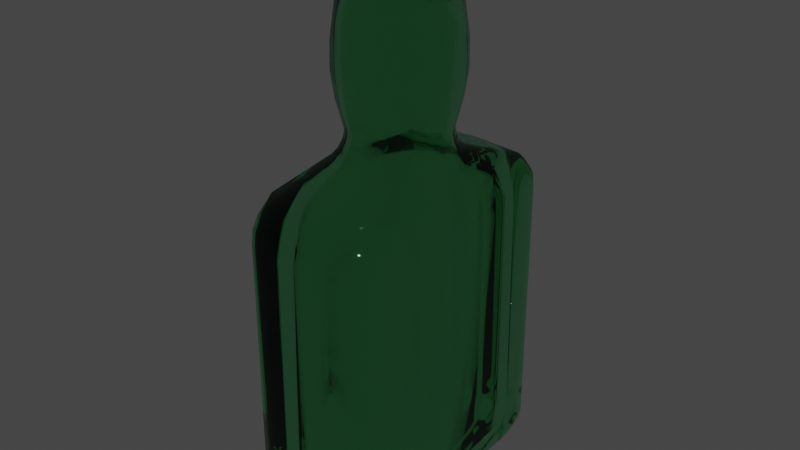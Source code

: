 # Source: minibottle.blend  (saved by Blender 3.6.11; exported with 4.5.12 LTS)
import bpy
from mathutils import Matrix  # noqa: F401  (used for matrix-valued properties, if any)

bpy.ops.wm.read_factory_settings(use_empty=True)
scene = bpy.context.scene
scene.name = 'Scene'

# ---- collections
col_collection = bpy.data.collections.new('Collection'); scene.collection.children.link(col_collection)

# ---- materials (node trees are filled in below, after node groups)
mat_material_006 = bpy.data.materials.new('Material.006')
mat_material_006.alpha_threshold = 0.0
mat_material_006.roughness = 0.5
mat_material_006.line_color = (0.0, 0.0, 0.0, 1.0)

# ---- material node trees
mat_material_006.use_nodes = True; mat_material_006.node_tree.nodes.clear()
_N = mat_material_006.node_tree.nodes; _L = mat_material_006.node_tree.links
n0 = _N.new('ShaderNodeOutputMaterial'); n0.name = 'Material Output'; n0.location = (-225, 315)
n1 = _N.new('ShaderNodeBsdfGlass'); n1.name = 'Glass BSDF'; n1.location = (-475, 291)
n1.distribution = 'BECKMANN'
n1.inputs[0].default_value = (0.5936, 0.9044, 0.6994, 1.0)
n1.inputs[2].default_value = 1.45
_L.new(n1.outputs[0], n0.inputs[0])
n0.is_active_output = True

# ---- world
world_world = bpy.data.worlds.new('World'); scene.world = world_world
world_world.use_nodes = True; world_world.node_tree.nodes.clear()
_N = world_world.node_tree.nodes; _L = world_world.node_tree.links
n0 = _N.new('ShaderNodeOutputWorld'); n0.name = 'World Output'; n0.location = (300, 300)
n1 = _N.new('ShaderNodeBackground'); n1.name = 'Background'; n1.location = (10, 300)
n1.inputs[0].default_value = (0.05088, 0.05088, 0.05088, 1.0)
_L.new(n1.outputs[0], n0.inputs[0])
n0.is_active_output = True
world_world.color = (0.05088, 0.05088, 0.05088)
world_world.use_sun_shadow = False
world_world.sun_shadow_jitter_overblur = 0.0

# ---- meshes
me_cube_006 = bpy.data.meshes.new('Cube.006')
me_cube_006.from_pydata([(-0.2154, -0.4199, 5.47), (-3.256e-11, 0.465, 5.47), (0.4665, 3.786e-07, 5.47), (-0.4665, 3.786e-07, 5.47), (-3.257e-11, -0.465, 5.47), (-0.3502, 0.3413, 5.47), (0.3502, 0.3413, 5.47), (0.3502, -0.3413, 5.47), (-0.3502, -0.3413, 5.47), (-0.4251, 0.2071, 5.47), (0.4251, -0.2071, 5.47), (0.2154, 0.4199, 5.47), (0.2154, -0.4199, 5.47), (-0.4251, -0.2071, 5.47), (0.4251, 0.2071, 5.47), (-0.2154, 0.4199, 5.47), (-0.5813, 0.5602, 0.0), (-0.5813, -3.582e-06, 0.0), (-0.5813, -0.5602, 0.0), (0.2907, 1.12, 0.0), (-2.204e-09, 1.12, 0.0), (-0.2907, 1.12, 0.0), (0.5813, -0.5602, 0.0), (0.5813, -3.582e-06, 0.0), (0.5813, 0.5602, 0.0), (-0.2907, -1.12, 0.0), (-2.204e-09, -1.12, 0.0), (0.2907, -1.12, 0.0), (-0.2907, 0.5602, 0.0), (-0.2907, -3.582e-06, 0.0), (-0.2907, -0.5602, 0.0), (-2.204e-09, 0.5602, 0.0), (-2.204e-09, -3.582e-06, 0.0), (-2.204e-09, -0.5602, 0.0), (0.2907, 0.5602, 0.0), (0.2907, -3.582e-06, 0.0), (0.2907, -0.5602, 0.0), (-0.3755, -1.12, 0.0), (-0.5813, -0.8428, 0.0), (-0.4784, -1.083, 0.0), (-0.5537, -0.9816, 0.0), (-0.6999, -1.015, 2.865), (-0.4521, -1.349, 2.865), (-0.5751, -1.032, 3.268), (-0.6631, -1.179, 2.865), (-0.6815, -1.02, 3.009), (-0.6515, -1.177, 3.001), (-0.4893, -1.303, 3.008), (-0.5737, -1.299, 2.865), (-0.5912, -1.265, 3.0), (-0.6357, -1.027, 3.157), (-0.5341, -1.187, 3.156), (-0.6111, -1.18, 3.093), (-0.5813, 0.8428, 0.0), (-0.3755, 1.12, 0.0), (-0.5537, 0.9816, 0.0), (-0.4784, 1.083, 0.0), (-0.5751, 1.032, 3.268), (-0.4521, 1.349, 2.865), (-0.6999, 1.015, 2.865), (-0.5341, 1.187, 3.156), (-0.6357, 1.027, 3.157), (-0.6111, 1.179, 3.093), (-0.5737, 1.299, 2.865), (-0.4893, 1.303, 3.008), (-0.5912, 1.265, 3.0), (-0.6815, 1.02, 3.009), (-0.6631, 1.179, 2.865), (-0.6515, 1.177, 3.001), (0.5813, -0.8428, 0.0), (0.3755, -1.12, 0.0), (0.5537, -0.9816, 0.0), (0.4784, -1.083, 0.0), (0.5751, -1.032, 3.268), (0.4521, -1.349, 2.865), (0.6999, -1.015, 2.865), (0.5341, -1.187, 3.156), (0.6357, -1.027, 3.157), (0.6111, -1.18, 3.093), (0.5737, -1.299, 2.865), (0.4893, -1.303, 3.008), (0.5912, -1.265, 3.0), (0.6815, -1.02, 3.009), (0.6631, -1.179, 2.865), (0.6515, -1.177, 3.001), (0.3755, 1.12, 0.0), (0.5813, 0.8428, 0.0), (0.4784, 1.083, 0.0), (0.5537, 0.9816, 0.0), (0.5751, 1.032, 3.268), (0.6999, 1.015, 2.865), (0.4521, 1.349, 2.865), (0.6357, 1.027, 3.157), (0.5341, 1.187, 3.156), (0.6111, 1.179, 3.093), (0.6631, 1.179, 2.865), (0.6815, 1.02, 3.009), (0.6515, 1.177, 3.001), (0.4893, 1.303, 3.008), (0.5737, 1.299, 2.865), (0.5912, 1.265, 3.0), (-0.5908, -0.5176, 3.286), (-0.6999, -0.6745, 2.865), (-0.6453, -0.5961, 3.166), (-0.6853, -0.6535, 3.012), (-0.6025, -2.449e-06, 3.295), (-0.6999, -2.662e-06, 2.865), (-0.6512, -2.556e-06, 3.171), (-0.6869, -2.634e-06, 3.013), (-0.6999, 0.6745, 2.865), (-0.5908, 0.5176, 3.286), (-0.6853, 0.6535, 3.012), (-0.6453, 0.5961, 3.166), (-0.2983, 1.049, 3.28), (-0.3499, 1.349, 2.865), (-0.3241, 1.199, 3.163), (-0.343, 1.309, 3.011), (-1.307e-11, 1.059, 3.288), (0.0, 1.349, 2.865), (-6.537e-12, 1.204, 3.167), (-1.748e-12, 1.31, 3.012), (0.3499, 1.349, 2.865), (0.2983, 1.049, 3.28), (0.343, 1.309, 3.011), (0.3241, 1.199, 3.163), (0.5908, 0.5176, 3.286), (0.6999, 0.6745, 2.865), (0.6453, 0.5961, 3.166), (0.6853, 0.6535, 3.012), (0.6025, -2.449e-06, 3.295), (0.6999, -2.662e-06, 2.865), (0.6512, -2.556e-06, 3.171), (0.6869, -2.634e-06, 3.013), (0.6999, -0.6745, 2.865), (0.5908, -0.5176, 3.286), (0.6853, -0.6535, 3.012), (0.6453, -0.5961, 3.166), (0.2983, -1.049, 3.28), (0.3499, -1.349, 2.865), (0.3241, -1.199, 3.163), (0.343, -1.309, 3.011), (-1.307e-11, -1.059, 3.288), (0.0, -1.349, 2.865), (-6.537e-12, -1.204, 3.167), (-1.748e-12, -1.31, 3.012), (-0.3499, -1.349, 2.865), (-0.2983, -1.049, 3.28), (-0.343, -1.309, 3.011), (-0.3241, -1.199, 3.163), (-0.3502, -0.3413, 3.695), (-0.4129, -0.4594, 3.471), (-0.3586, -0.3571, 3.611), (-0.3815, -0.4004, 3.529), (0.3502, -0.3413, 3.695), (0.4129, -0.4594, 3.471), (0.3586, -0.3571, 3.611), (0.3815, -0.4004, 3.529), (0.3502, 0.3413, 3.695), (0.4129, 0.4594, 3.471), (0.3586, 0.3571, 3.611), (0.3815, 0.4004, 3.529), (-0.3502, 0.3413, 3.695), (-0.4129, 0.4594, 3.471), (-0.3586, 0.3571, 3.611), (-0.3815, 0.4004, 3.529), (-3.257e-11, -0.465, 3.695), (-2.504e-11, -0.5888, 3.448), (0.0, -0.4816, 3.608), (0.0, -0.5269, 3.518), (-0.4665, 3.786e-07, 3.695), (-0.5284, 2.782e-07, 3.433), (-0.4747, 3.651e-07, 3.606), (-0.4974, 3.283e-07, 3.511), (0.4665, 3.786e-07, 3.695), (0.5284, 2.782e-07, 3.433), (0.4747, 3.651e-07, 3.606), (0.4974, 3.283e-07, 3.511), (-3.256e-11, 0.465, 3.695), (-2.502e-11, 0.5888, 3.448), (0.0, 0.4816, 3.608), (0.0, 0.5269, 3.518), (-0.2442, -0.5441, 3.455), (-0.2154, -0.4199, 3.695), (-0.2298, -0.482, 3.522), (-0.2193, -0.4365, 3.609), (-0.4906, 0.277, 3.445), (-0.4251, 0.2071, 3.695), (-0.4578, 0.2421, 3.516), (-0.4338, 0.2165, 3.608), (0.4906, -0.277, 3.445), (0.4251, -0.2071, 3.695), (0.4578, -0.2421, 3.516), (0.4338, -0.2165, 3.608), (0.2442, 0.5441, 3.455), (0.2154, 0.4199, 3.695), (0.2298, 0.482, 3.522), (0.2193, 0.4365, 3.609), (0.2442, -0.5441, 3.455), (0.2154, -0.4199, 3.695), (0.2298, -0.482, 3.522), (0.2193, -0.4365, 3.609), (-0.4906, -0.277, 3.445), (-0.4251, -0.2071, 3.695), (-0.4578, -0.2421, 3.516), (-0.4338, -0.2165, 3.608), (0.4906, 0.277, 3.445), (0.4251, 0.2071, 3.695), (0.4578, 0.2421, 3.516), (0.4338, 0.2165, 3.608), (-0.2442, 0.5441, 3.455), (-0.2154, 0.4199, 3.695), (-0.2298, 0.482, 3.522), (-0.2193, 0.4365, 3.609), (-0.4088, -1.22, 0.07675), (-0.4521, -1.349, 0.3123), (-0.4304, -1.284, 0.1448), (-0.4463, -1.332, 0.231), (-0.5205, -1.179, 0.07623), (-0.5757, -1.303, 0.3123), (-0.5481, -1.241, 0.1445), (-0.5683, -1.287, 0.231), (-0.6018, -1.067, 0.0753), (-0.6662, -1.181, 0.3123), (-0.6341, -1.124, 0.1441), (-0.6576, -1.166, 0.2308), (-0.6311, -0.9149, 0.07402), (-0.6999, -1.015, 0.3123), (-0.6655, -0.9648, 0.1434), (-0.6907, -1.001, 0.2307), (-0.4521, 1.349, 0.3123), (-0.4088, 1.22, 0.07675), (-0.4463, 1.332, 0.231), (-0.4304, 1.284, 0.1448), (-0.5757, 1.303, 0.3123), (-0.5205, 1.178, 0.07623), (-0.5683, 1.287, 0.231), (-0.5481, 1.241, 0.1445), (-0.6662, 1.181, 0.3123), (-0.6018, 1.067, 0.0753), (-0.6576, 1.166, 0.2308), (-0.6341, 1.124, 0.1441), (-0.6311, 0.9149, 0.07402), (-0.6999, 1.015, 0.3123), (-0.6655, 0.9648, 0.1434), (-0.6907, 1.001, 0.2307), (0.6999, 1.015, 0.3123), (0.6311, 0.9149, 0.07402), (0.6907, 1.001, 0.2307), (0.6655, 0.9648, 0.1434), (0.6662, 1.181, 0.3123), (0.6018, 1.067, 0.0753), (0.6576, 1.166, 0.2308), (0.6341, 1.124, 0.1441), (0.5757, 1.303, 0.3123), (0.5205, 1.178, 0.07623), (0.5683, 1.287, 0.231), (0.5481, 1.241, 0.1445), (0.4088, 1.22, 0.07675), (0.4521, 1.349, 0.3123), (0.4304, 1.284, 0.1448), (0.4463, 1.332, 0.231), (0.4521, -1.349, 0.3123), (0.4088, -1.22, 0.07675), (0.4463, -1.332, 0.231), (0.4304, -1.284, 0.1448), (0.5757, -1.303, 0.3123), (0.5205, -1.179, 0.07623), (0.5683, -1.287, 0.231), (0.5481, -1.241, 0.1445), (0.6662, -1.181, 0.3123), (0.6018, -1.067, 0.0753), (0.6576, -1.166, 0.2308), (0.6341, -1.124, 0.1441), (0.6311, -0.9149, 0.07402), (0.6999, -1.015, 0.3123), (0.6655, -0.9648, 0.1434), (0.6907, -1.001, 0.2307), (-0.6999, -0.6745, 0.3123), (-0.6303, -0.6074, 0.07292), (-0.6906, -0.6655, 0.2305), (-0.6651, -0.641, 0.1429), (-0.3499, -1.349, 0.3123), (-0.3165, -1.22, 0.07693), (-0.3455, -1.332, 0.2311), (-0.3332, -1.285, 0.1449), (-0.3165, 1.22, 0.07693), (-0.3499, 1.349, 0.3123), (-0.3332, 1.285, 0.1449), (-0.3455, 1.332, 0.2311), (-0.6999, 0.6745, 0.3123), (-0.6303, 0.6074, 0.07292), (-0.6906, 0.6655, 0.2305), (-0.6651, 0.641, 0.1429), (0.3165, -1.22, 0.07693), (0.3499, -1.349, 0.3123), (0.3332, -1.285, 0.1449), (0.3455, -1.332, 0.2311), (0.6999, -0.6745, 0.3123), (0.6303, -0.6074, 0.07292), (0.6906, -0.6655, 0.2305), (0.6651, -0.641, 0.1429), (0.6999, 0.6745, 0.3123), (0.6303, 0.6074, 0.07292), (0.6906, 0.6655, 0.2305), (0.6651, 0.641, 0.1429), (0.3499, 1.349, 0.3123), (0.3165, 1.22, 0.07693), (0.3455, 1.332, 0.2311), (0.3332, 1.285, 0.1449), (-0.6301, -3.204e-06, 0.07256), (-0.6999, -2.662e-06, 0.3123), (-0.665, -2.933e-06, 0.1427), (-0.6905, -2.735e-06, 0.2305), (0.0, 1.349, 0.3123), (-1.243e-09, 1.22, 0.07698), (-1.665e-10, 1.332, 0.2311), (-6.213e-10, 1.285, 0.1449), (0.6301, -3.204e-06, 0.07256), (0.6999, -2.662e-06, 0.3123), (0.665, -2.933e-06, 0.1427), (0.6905, -2.735e-06, 0.2305), (0.0, -1.349, 0.3123), (-1.243e-09, -1.22, 0.07698), (-1.665e-10, -1.332, 0.2311), (-6.213e-10, -1.285, 0.1449), (-0.2728, -0.2638, 5.47), (-0.205, -0.3033, 5.47), (-1.505e-09, -0.3463, 5.47), (0.205, -0.3033, 5.47), (0.2728, -0.2638, 5.47), (0.3101, -0.197, 5.47), (0.3495, 6.47e-07, 5.47), (0.3101, 0.197, 5.47), (0.2728, 0.2638, 5.47), (0.205, 0.3033, 5.47), (-1.505e-09, 0.3463, 5.47), (-0.205, 0.3033, 5.47), (-0.2728, 0.2638, 5.47), (-0.3101, 0.197, 5.47), (-0.3495, 6.47e-07, 5.47), (-0.3101, -0.197, 5.47), (-0.205, -0.3033, 3.673), (-0.2728, -0.2638, 3.673), (-0.3101, -0.197, 3.673), (-2.196e-07, -0.3463, 3.673), (0.205, -0.3033, 3.673), (0.2728, -0.2638, 3.673), (0.3101, -0.197, 3.673), (0.3495, 6.47e-07, 3.673), (0.3101, 0.197, 3.673), (0.2728, 0.2638, 3.673), (0.205, 0.3033, 3.673), (-2.196e-07, 0.3463, 3.673), (-0.205, 0.3033, 3.673), (-0.2728, 0.2638, 3.673), (-0.3101, 0.197, 3.673), (-0.3495, 6.47e-07, 3.673), (-0.2218, -0.3281, 3.537), (-0.2952, -0.2854, 3.537), (-0.3355, -0.2132, 3.537), (-2.411e-07, -0.3747, 3.537), (0.2218, -0.3281, 3.537), (0.2952, -0.2854, 3.537), (0.3355, -0.2132, 3.537), (0.3781, 7.561e-07, 3.537), (0.3355, 0.2132, 3.537), (0.2952, 0.2854, 3.537), (0.2218, 0.3282, 3.537), (-2.411e-07, 0.3747, 3.537), (-0.2218, 0.3282, 3.537), (-0.2952, 0.2854, 3.537), (-0.3355, 0.2132, 3.537), (-0.3781, 7.561e-07, 3.537), (-0.2697, -0.5035, 3.311), (-0.3589, -0.4379, 3.311), (-0.4079, -0.3271, 3.311), (-2.407e-07, -0.5748, 3.311), (0.2697, -0.5035, 3.311), (0.3589, -0.4379, 3.311), (0.4079, -0.3271, 3.311), (0.4597, -1.983e-06, 3.311), (0.4079, 0.3271, 3.311), (0.3589, 0.4379, 3.311), (0.2697, 0.5035, 3.311), (-2.407e-07, 0.5749, 3.311), (-0.2697, 0.5035, 3.311), (-0.3589, 0.4379, 3.311), (-0.4079, 0.3271, 3.311), (-0.4597, -1.983e-06, 3.311), (-0.3206, -0.9193, 3.139), (-0.4266, -0.7996, 3.139), (-0.4849, -0.5972, 3.139), (-2.791e-07, -1.05, 3.139), (0.3206, -0.9193, 3.139), (0.4266, -0.7996, 3.139), (0.4849, -0.5972, 3.139), (0.5464, -8.574e-06, 3.139), (0.4849, 0.5972, 3.139), (0.4266, 0.7996, 3.139), (0.3206, 0.9193, 3.139), (-2.791e-07, 1.05, 3.139), (-0.3206, 0.9193, 3.139), (-0.4266, 0.7996, 3.139), (-0.4849, 0.5972, 3.139), (-0.5464, -8.574e-06, 3.139), (-0.3504, -1.023, 2.9), (-0.4663, -0.8896, 2.9), (-0.53, -0.6644, 2.9), (-2.97e-07, -1.168, 2.9), (0.3504, -1.023, 2.9), (0.4663, -0.8896, 2.9), (0.53, -0.6644, 2.9), (0.5973, -9.611e-06, 2.9), (0.53, 0.6644, 2.9), (0.4663, 0.8896, 2.9), (0.3504, 1.023, 2.9), (-2.97e-07, 1.168, 2.9), (-0.3504, 1.023, 2.9), (-0.4663, 0.8896, 2.9), (-0.53, 0.6644, 2.9), (-0.5973, -9.611e-06, 2.9), (-0.3392, -1.064, 0.3317), (-0.2209, -0.7516, 0.09078), (-0.3234, -1.023, 0.2112), (-0.28, -0.9081, 0.1231), (-0.2482, -0.7179, 0.09078), (-0.4513, -0.9258, 0.3317), (-0.3498, -0.8218, 0.1231), (-0.4241, -0.898, 0.2112), (-0.278, -0.6044, 0.09079), (-0.513, -0.6915, 0.3317), (-0.3955, -0.6479, 0.1231), (-0.4815, -0.6798, 0.2112), (-5.896e-07, -1.215, 0.3317), (-6.184e-07, -0.8499, 0.09078), (-6.068e-07, -1.166, 0.2112), (-6.175e-07, -1.033, 0.1231), (0.3392, -1.064, 0.3317), (0.2209, -0.7516, 0.09078), (0.3233, -1.023, 0.2112), (0.28, -0.9081, 0.1231), (0.4513, -0.9258, 0.3317), (0.2482, -0.7179, 0.09078), (0.4241, -0.898, 0.2112), (0.3498, -0.8218, 0.1231), (0.513, -0.6915, 0.3317), (0.278, -0.6044, 0.09079), (0.4815, -0.6798, 0.2112), (0.3955, -0.6479, 0.1231), (0.5781, -9.561e-06, 0.3317), (0.335, -7.508e-06, 0.09078), (0.5456, -9.286e-06, 0.2112), (0.4566, -8.534e-06, 0.1231), (0.513, 0.6915, 0.3317), (0.278, 0.6044, 0.09079), (0.4815, 0.6798, 0.2112), (0.3955, 0.6479, 0.1231), (0.4513, 0.9258, 0.3317), (0.2482, 0.7179, 0.09078), (0.4241, 0.898, 0.2112), (0.3498, 0.8218, 0.1231), (0.3392, 1.064, 0.3317), (0.2209, 0.7516, 0.09078), (0.3234, 1.023, 0.2112), (0.28, 0.9081, 0.1231), (-5.896e-07, 1.215, 0.3317), (-6.258e-07, 0.8499, 0.09078), (-6.077e-07, 1.166, 0.2112), (-6.212e-07, 1.033, 0.1231), (-0.3392, 1.064, 0.3317), (-0.2209, 0.7516, 0.09078), (-0.3234, 1.023, 0.2112), (-0.28, 0.9081, 0.1231), (-0.4513, 0.9258, 0.3317), (-0.2482, 0.7179, 0.09078), (-0.4241, 0.898, 0.2112), (-0.3498, 0.8218, 0.1231), (-0.513, 0.6915, 0.3317), (-0.2781, 0.6044, 0.09079), (-0.4815, 0.6798, 0.2112), (-0.3955, 0.6479, 0.1231), (-0.5781, -9.561e-06, 0.3317), (-0.335, -7.503e-06, 0.09078), (-0.5456, -9.285e-06, 0.2112), (-0.4566, -8.531e-06, 0.1231), (-0.2593, -0.5054, 5.443), (-0.2593, -0.5054, 5.315), (0.5116, -0.2493, 5.443), (0.5116, -0.2493, 5.315), (0.2593, 0.5054, 5.443), (0.2593, 0.5054, 5.315), (-0.5117, 0.2493, 5.443), (-0.5117, 0.2493, 5.315), (-0.4215, -0.4108, 5.315), (-0.4215, -0.4108, 5.443), (-0.5116, -0.2493, 5.443), (-0.5116, -0.2493, 5.315), (0.4215, -0.4108, 5.443), (0.4215, -0.4108, 5.315), (0.2593, -0.5054, 5.315), (0.2593, -0.5054, 5.443), (0.4215, 0.4108, 5.315), (0.4215, 0.4108, 5.443), (0.5117, 0.2493, 5.443), (0.5117, 0.2493, 5.315), (-0.4215, 0.4108, 5.315), (-0.4215, 0.4108, 5.443), (-0.2593, 0.5054, 5.443), (-0.2593, 0.5054, 5.315), (1.749e-11, -0.5597, 5.443), (1.749e-11, -0.5597, 5.315), (-0.5615, -5.397e-07, 5.315), (-0.5615, -5.397e-07, 5.443), (0.5615, -5.397e-07, 5.315), (0.5615, -5.397e-07, 5.443), (1.75e-11, 0.5597, 5.443), (1.75e-11, 0.5597, 5.315), (-0.3502, -0.3413, 5.249), (-0.3666, -0.3573, 5.282), (-0.355, -0.346, 5.268), (-0.2255, -0.4396, 5.282), (-0.2154, -0.4199, 5.249), (-0.2184, -0.4256, 5.268), (-0.445, -0.2169, 5.282), (-0.4251, -0.2071, 5.249), (-0.4309, -0.21, 5.268), (0.3666, -0.3573, 5.282), (0.3502, -0.3413, 5.249), (0.355, -0.346, 5.268), (0.445, -0.2169, 5.282), (0.4251, -0.2071, 5.249), (0.4309, -0.21, 5.268), (0.2154, -0.4199, 5.249), (0.2255, -0.4396, 5.282), (0.2184, -0.4256, 5.268), (0.3502, 0.3413, 5.249), (0.3666, 0.3573, 5.282), (0.355, 0.346, 5.268), (0.2255, 0.4396, 5.282), (0.2154, 0.4199, 5.249), (0.2184, 0.4256, 5.268), (0.445, 0.2169, 5.282), (0.4251, 0.2071, 5.249), (0.4309, 0.21, 5.268), (-0.3502, 0.3413, 5.249), (-0.3666, 0.3573, 5.282), (-0.355, 0.346, 5.268), (-0.445, 0.2169, 5.282), (-0.4251, 0.2071, 5.249), (-0.4309, 0.21, 5.268), (-0.2255, 0.4396, 5.282), (-0.2154, 0.4199, 5.249), (-0.2184, 0.4256, 5.268), (-2.102e-11, -0.4869, 5.282), (-3.257e-11, -0.465, 5.249), (-2.91e-11, -0.4714, 5.268), (-0.4665, 3.786e-07, 5.249), (-0.4884, 1.668e-07, 5.282), (-0.4729, 3.165e-07, 5.268), (0.4665, 3.786e-07, 5.249), (0.4884, 1.668e-07, 5.282), (0.4729, 3.166e-07, 5.268), (-2.1e-11, 0.4869, 5.282), (-3.256e-11, 0.465, 5.249), (-2.91e-11, 0.4714, 5.268), (0.3213, 0.3107, 4.095), (0.3327, 0.3218, 4.643), (0.3376, 0.3265, 4.369), (0.3782, 0.2403, 4.643), (0.3652, 0.232, 4.095), (0.3838, 0.2438, 4.369), (-0.3213, -0.3107, 4.095), (-0.3327, -0.3217, 4.643), (-0.3376, -0.3265, 4.369), (-0.3782, -0.2403, 4.643), (-0.3652, -0.232, 4.095), (-0.3838, -0.2438, 4.369), (0.2415, 0.3572, 4.095), (0.2501, 0.3699, 4.643), (0.2538, 0.3754, 4.369), (-1.629e-07, -0.4078, 4.095), (-9.501e-08, -0.4224, 4.643), (-1.277e-07, -0.4286, 4.369), (-0.2501, -0.3699, 4.643), (-0.2415, -0.3572, 4.095), (-0.2538, -0.3754, 4.369), (-1.629e-07, 0.4078, 4.095), (-9.501e-08, 0.4224, 4.643), (-1.277e-07, 0.4286, 4.369), (0.2415, -0.3572, 4.095), (0.2501, -0.3699, 4.643), (0.2538, -0.3754, 4.369), (-0.2415, 0.3572, 4.095), (-0.2501, 0.3699, 4.643), (-0.2538, 0.3754, 4.369), (0.3213, -0.3107, 4.095), (0.3327, -0.3217, 4.643), (0.3376, -0.3265, 4.369), (-0.3213, 0.3107, 4.095), (-0.3327, 0.3218, 4.643), (-0.3376, 0.3265, 4.369), (0.3652, -0.232, 4.095), (0.3782, -0.2403, 4.643), (0.3838, -0.2438, 4.369), (-0.3652, 0.232, 4.095), (-0.3782, 0.2403, 4.643), (-0.3838, 0.2438, 4.369), (0.4115, 8.422e-08, 4.095), (0.4262, -4.881e-08, 4.643), (0.4325, -1.057e-07, 4.369), (-0.4115, 8.422e-08, 4.095), (-0.4262, -4.881e-08, 4.643), (-0.4325, -1.057e-07, 4.369), (-0.4249, -0.4141, 4.513), (-0.4022, -0.392, 3.971), (-0.4298, -0.4189, 4.241), (-0.2474, -0.4823, 3.971), (-0.2613, -0.5094, 4.513), (-0.2643, -0.5153, 4.241), (-0.5158, -0.2513, 4.513), (-0.4883, -0.2379, 3.971), (-0.5217, -0.2542, 4.241), (8.485e-09, -0.5341, 3.971), (1.219e-08, -0.5642, 4.513), (1.257e-08, -0.5707, 4.241), (-0.566, -3.545e-07, 4.513), (-0.5358, -1.322e-07, 3.971), (-0.5725, -4.023e-07, 4.241), (0.2613, -0.5094, 4.513), (0.2474, -0.4823, 3.971), (0.2643, -0.5153, 4.241), (0.4022, -0.392, 3.971), (0.4249, -0.4141, 4.513), (0.4298, -0.4189, 4.241), (0.5158, -0.2513, 4.513), (0.4883, -0.2379, 3.971), (0.5217, -0.2542, 4.241), (0.5358, -1.322e-07, 3.971), (0.566, -3.545e-07, 4.513), (0.5725, -4.023e-07, 4.241), (0.4022, 0.392, 3.971), (0.4249, 0.4141, 4.513), (0.4298, 0.4189, 4.241), (0.2613, 0.5094, 4.513), (0.2474, 0.4823, 3.971), (0.2643, 0.5153, 4.241), (0.5158, 0.2513, 4.513), (0.4883, 0.2379, 3.971), (0.5217, 0.2542, 4.241), (8.485e-09, 0.5341, 3.971), (1.219e-08, 0.5642, 4.513), (1.257e-08, 0.5707, 4.241), (-0.4022, 0.392, 3.971), (-0.4249, 0.4141, 4.513), (-0.4298, 0.4189, 4.241), (-0.4883, 0.2379, 3.971), (-0.5158, 0.2513, 4.513), (-0.5217, 0.2542, 4.241), (-0.2613, 0.5094, 4.513), (-0.2474, 0.4823, 3.971), (-0.2643, 0.5153, 4.241)], [], [(166, 141, 137, 197), (177, 210, 659, 649), (173, 206, 647, 637), (18, 30, 25, 37, 39, 40, 38), (22, 298, 273, 69), (89, 158, 205, 125), (178, 117, 113, 209), (198, 153, 631, 629), (58, 229, 233, 63), (153, 190, 635, 631), (189, 134, 129, 174), (73, 154, 197, 137), (170, 105, 101, 201), (181, 146, 141, 166), (89, 122, 193, 158), (193, 122, 117, 178), (57, 110, 185, 162), (174, 129, 125, 205), (43, 150, 201, 101), (185, 110, 105, 170), (57, 162, 209, 113), (643, 650, 563, 539), (165, 198, 629, 622), (623, 628, 532, 554), (30, 33, 26, 25), (33, 36, 27, 26), (16, 290, 241, 53), (16, 28, 29, 17), (17, 29, 30, 18), (21, 20, 31, 28), (28, 31, 32, 29), (29, 32, 33, 30), (20, 19, 34, 31), (31, 34, 35, 32), (32, 35, 36, 33), (19, 306, 257, 85), (34, 24, 23, 35), (35, 23, 22, 36), (36, 22, 69, 71, 72, 70, 27), (523, 518, 493, 496), (19, 85, 87, 88, 86, 24, 34), (190, 173, 637, 635), (194, 177, 649, 644), (53, 55, 56, 54, 21, 28, 16), (20, 314, 306, 19), (541, 536, 501, 504), (39, 217, 221, 40), (550, 545, 505, 508), (313, 118, 121, 305), (23, 317, 298, 22), (73, 134, 189, 154), (310, 106, 109, 289), (74, 261, 265, 79), (632, 634, 530, 527), (26, 322, 282, 25), (318, 130, 133, 297), (90, 245, 249, 95), (321, 142, 145, 281), (17, 309, 290, 16), (41, 44, 46, 45), (44, 48, 49, 46), (42, 47, 49, 48), (47, 51, 52, 49), (43, 50, 52, 51), (50, 45, 46, 52), (46, 49, 52), (57, 60, 62, 61), (60, 64, 65, 62), (58, 63, 65, 64), (63, 67, 68, 65), (59, 66, 68, 67), (66, 61, 62, 68), (62, 65, 68), (73, 76, 78, 77), (76, 80, 81, 78), (74, 79, 81, 80), (79, 83, 84, 81), (75, 82, 84, 83), (82, 77, 78, 84), (78, 81, 84), (89, 92, 94, 93), (92, 96, 97, 94), (90, 95, 97, 96), (95, 99, 100, 97), (91, 98, 100, 99), (98, 93, 94, 100), (94, 97, 100), (25, 282, 213, 37), (40, 221, 225, 38), (38, 225, 278, 18), (110, 57, 61, 112), (112, 61, 66, 111), (111, 66, 59, 109), (229, 58, 114, 286), (67, 237, 242, 59), (289, 109, 59, 242), (122, 89, 93, 124), (124, 93, 98, 123), (123, 98, 91, 121), (245, 90, 126, 301), (99, 253, 258, 91), (305, 121, 91, 258), (134, 73, 77, 136), (136, 77, 82, 135), (135, 82, 75, 133), (261, 74, 138, 294), (83, 269, 274, 75), (297, 133, 75, 274), (146, 43, 51, 148), (148, 51, 47, 147), (147, 47, 42, 145), (43, 101, 103, 50), (50, 103, 104, 45), (45, 104, 102, 41), (101, 105, 107, 103), (103, 107, 108, 104), (104, 108, 106, 102), (105, 110, 112, 107), (107, 112, 111, 108), (108, 111, 109, 106), (57, 113, 115, 60), (60, 115, 116, 64), (64, 116, 114, 58), (113, 117, 119, 115), (115, 119, 120, 116), (116, 120, 118, 114), (117, 122, 124, 119), (119, 124, 123, 120), (120, 123, 121, 118), (89, 125, 127, 92), (92, 127, 128, 96), (96, 128, 126, 90), (125, 129, 131, 127), (127, 131, 132, 128), (128, 132, 130, 126), (129, 134, 136, 131), (131, 136, 135, 132), (132, 135, 133, 130), (73, 137, 139, 76), (76, 139, 140, 80), (80, 140, 138, 74), (137, 141, 143, 139), (139, 143, 144, 140), (140, 144, 142, 138), (141, 146, 148, 143), (143, 148, 147, 144), (144, 147, 145, 142), (54, 230, 285, 21), (182, 149, 151, 184), (184, 151, 152, 183), (183, 152, 150, 181), (186, 161, 163, 188), (188, 163, 164, 187), (187, 164, 162, 185), (190, 153, 155, 192), (192, 155, 156, 191), (191, 156, 154, 189), (194, 157, 159, 196), (196, 159, 160, 195), (195, 160, 158, 193), (198, 165, 167, 200), (200, 167, 168, 199), (199, 168, 166, 197), (202, 169, 171, 204), (204, 171, 172, 203), (203, 172, 170, 201), (206, 173, 175, 208), (208, 175, 176, 207), (207, 176, 174, 205), (210, 177, 179, 212), (212, 179, 180, 211), (211, 180, 178, 209), (165, 182, 184, 167), (167, 184, 183, 168), (168, 183, 181, 166), (169, 186, 188, 171), (171, 188, 187, 172), (172, 187, 185, 170), (173, 190, 192, 175), (175, 192, 191, 176), (176, 191, 189, 174), (177, 194, 196, 179), (179, 196, 195, 180), (180, 195, 193, 178), (153, 198, 200, 155), (155, 200, 199, 156), (156, 199, 197, 154), (149, 202, 204, 151), (151, 204, 203, 152), (152, 203, 201, 150), (157, 206, 208, 159), (159, 208, 207, 160), (160, 207, 205, 158), (161, 210, 212, 163), (163, 212, 211, 164), (164, 211, 209, 162), (43, 146, 181, 150), (226, 41, 102, 277), (270, 71, 69, 273), (266, 72, 71, 270), (79, 265, 269, 83), (254, 87, 85, 257), (250, 88, 87, 254), (95, 249, 253, 99), (238, 55, 53, 241), (234, 56, 55, 238), (63, 233, 237, 67), (222, 44, 41, 226), (218, 48, 44, 222), (281, 145, 42, 214), (27, 293, 322, 26), (277, 102, 106, 310), (246, 86, 88, 250), (294, 138, 142, 321), (21, 285, 314, 20), (262, 70, 72, 266), (286, 114, 118, 313), (24, 302, 317, 23), (301, 126, 130, 318), (37, 213, 217, 39), (333, 334, 578, 566), (70, 262, 293, 27), (86, 246, 302, 24), (230, 54, 56, 234), (18, 278, 309, 17), (226, 277, 279, 228), (228, 279, 280, 227), (227, 280, 278, 225), (270, 273, 275, 272), (272, 275, 276, 271), (271, 276, 274, 269), (266, 270, 272, 268), (268, 272, 271, 267), (267, 271, 269, 265), (262, 266, 268, 264), (264, 268, 267, 263), (263, 267, 265, 261), (254, 257, 259, 256), (256, 259, 260, 255), (255, 260, 258, 253), (250, 254, 256, 252), (252, 256, 255, 251), (251, 255, 253, 249), (246, 250, 252, 248), (248, 252, 251, 247), (247, 251, 249, 245), (238, 241, 243, 240), (240, 243, 244, 239), (239, 244, 242, 237), (234, 238, 240, 236), (236, 240, 239, 235), (235, 239, 237, 233), (230, 234, 236, 232), (232, 236, 235, 231), (231, 235, 233, 229), (222, 226, 228, 224), (224, 228, 227, 223), (223, 227, 225, 221), (218, 222, 224, 220), (220, 224, 223, 219), (219, 223, 221, 217), (214, 218, 220, 216), (216, 220, 219, 215), (215, 219, 217, 213), (310, 289, 291, 312), (312, 291, 292, 311), (311, 292, 290, 309), (277, 310, 312, 279), (279, 312, 311, 280), (280, 311, 309, 278), (245, 301, 303, 247), (247, 303, 304, 248), (248, 304, 302, 246), (294, 321, 323, 296), (296, 323, 324, 295), (295, 324, 322, 293), (321, 281, 283, 323), (323, 283, 284, 324), (324, 284, 282, 322), (261, 294, 296, 263), (263, 296, 295, 264), (264, 295, 293, 262), (286, 313, 315, 288), (288, 315, 316, 287), (287, 316, 314, 285), (318, 297, 299, 320), (320, 299, 300, 319), (319, 300, 298, 317), (301, 318, 320, 303), (303, 320, 319, 304), (304, 319, 317, 302), (281, 214, 216, 283), (283, 216, 215, 284), (284, 215, 213, 282), (313, 305, 307, 315), (315, 307, 308, 316), (316, 308, 306, 314), (305, 258, 260, 307), (307, 260, 259, 308), (308, 259, 257, 306), (289, 242, 244, 291), (291, 244, 243, 292), (292, 243, 241, 290), (229, 286, 288, 231), (231, 288, 287, 232), (232, 287, 285, 230), (297, 274, 276, 299), (299, 276, 275, 300), (300, 275, 273, 298), (214, 42, 48, 218), (8, 0, 326, 325), (0, 4, 327, 326), (4, 12, 328, 327), (12, 7, 329, 328), (7, 10, 330, 329), (10, 2, 331, 330), (2, 14, 332, 331), (14, 6, 333, 332), (6, 11, 334, 333), (11, 1, 335, 334), (1, 15, 336, 335), (15, 5, 337, 336), (5, 9, 338, 337), (9, 3, 339, 338), (3, 13, 340, 339), (13, 8, 325, 340), (354, 355, 371, 370), (325, 326, 583, 572), (332, 333, 566, 568), (327, 328, 590, 581), (334, 335, 587, 578), (326, 327, 581, 583), (335, 336, 593, 587), (328, 329, 596, 590), (336, 337, 599, 593), (329, 330, 602, 596), (337, 338, 605, 599), (330, 331, 608, 602), (338, 339, 611, 605), (571, 584, 341, 342), (340, 325, 572, 574), (577, 586, 352, 351), (368, 369, 385, 384), (347, 348, 364, 363), (355, 356, 372, 371), (348, 349, 365, 364), (342, 341, 357, 358), (356, 343, 359, 372), (349, 350, 366, 365), (343, 342, 358, 359), (350, 351, 367, 366), (341, 344, 360, 357), (351, 352, 368, 367), (344, 345, 361, 360), (352, 353, 369, 368), (345, 346, 362, 361), (353, 354, 370, 369), (346, 347, 363, 362), (375, 374, 390, 391), (361, 362, 378, 377), (369, 370, 386, 385), (362, 363, 379, 378), (370, 371, 387, 386), (363, 364, 380, 379), (371, 372, 388, 387), (364, 365, 381, 380), (358, 357, 373, 374), (372, 359, 375, 388), (365, 366, 382, 381), (359, 358, 374, 375), (366, 367, 383, 382), (357, 360, 376, 373), (367, 368, 384, 383), (360, 361, 377, 376), (395, 396, 412, 411), (382, 383, 399, 398), (373, 376, 392, 389), (383, 384, 400, 399), (376, 377, 393, 392), (384, 385, 401, 400), (377, 378, 394, 393), (385, 386, 402, 401), (378, 379, 395, 394), (386, 387, 403, 402), (379, 380, 396, 395), (387, 388, 404, 403), (380, 381, 397, 396), (374, 373, 389, 390), (388, 375, 391, 404), (381, 382, 398, 397), (417, 418, 473, 469), (403, 404, 420, 419), (396, 397, 413, 412), (390, 389, 405, 406), (404, 391, 407, 420), (397, 398, 414, 413), (391, 390, 406, 407), (398, 399, 415, 414), (389, 392, 408, 405), (399, 400, 416, 415), (392, 393, 409, 408), (400, 401, 417, 416), (393, 394, 410, 409), (401, 402, 418, 417), (394, 395, 411, 410), (402, 403, 419, 418), (405, 408, 433, 421), (410, 411, 445, 441), (418, 419, 477, 473), (411, 412, 449, 445), (419, 420, 481, 477), (412, 413, 453, 449), (413, 414, 457, 453), (425, 422, 434, 438, 442, 446, 450, 454, 458, 462, 466, 470, 474, 478, 482, 429), (408, 409, 437, 433), (414, 415, 461, 457), (420, 407, 430, 481), (415, 416, 465, 461), (407, 406, 426, 430), (416, 417, 469, 465), (409, 410, 441, 437), (422, 425, 427, 424), (424, 427, 428, 423), (423, 428, 426, 421), (425, 429, 431, 427), (427, 431, 432, 428), (428, 432, 430, 426), (434, 422, 424, 436), (436, 424, 423, 435), (435, 423, 421, 433), (438, 434, 436, 440), (440, 436, 435, 439), (439, 435, 433, 437), (442, 438, 440, 444), (444, 440, 439, 443), (443, 439, 437, 441), (446, 442, 444, 448), (448, 444, 443, 447), (447, 443, 441, 445), (450, 446, 448, 452), (452, 448, 447, 451), (451, 447, 445, 449), (454, 450, 452, 456), (456, 452, 451, 455), (455, 451, 449, 453), (458, 454, 456, 460), (460, 456, 455, 459), (459, 455, 453, 457), (462, 458, 460, 464), (464, 460, 459, 463), (463, 459, 457, 461), (466, 462, 464, 468), (468, 464, 463, 467), (467, 463, 461, 465), (470, 466, 468, 472), (472, 468, 467, 471), (471, 467, 465, 469), (474, 470, 472, 476), (476, 472, 471, 475), (475, 471, 469, 473), (478, 474, 476, 480), (480, 476, 475, 479), (479, 475, 473, 477), (482, 478, 480, 484), (484, 480, 479, 483), (483, 479, 477, 481), (429, 482, 484, 431), (431, 484, 483, 432), (432, 483, 481, 430), (406, 405, 421, 426), (545, 547, 492, 505), (518, 520, 486, 493), (562, 550, 508, 516), (547, 557, 511, 492), (538, 562, 516, 490), (553, 533, 499, 510), (529, 560, 513, 488), (520, 553, 510, 486), (613, 617, 521, 517), (526, 529, 488, 498), (533, 526, 498, 499), (557, 523, 496, 511), (536, 538, 490, 501), (560, 541, 504, 513), (206, 157, 640, 647), (210, 161, 652, 659), (507, 506, 5, 15), (495, 494, 8, 13), (515, 507, 15, 1), (182, 165, 622, 616), (491, 512, 3, 9), (509, 500, 12, 4), (489, 515, 1, 11), (487, 514, 2, 10), (494, 485, 0, 8), (497, 487, 10, 7), (500, 497, 7, 12), (512, 495, 13, 3), (503, 502, 6, 14), (514, 503, 14, 2), (502, 489, 11, 6), (506, 491, 9, 5), (506, 507, 508, 505), (494, 495, 496, 493), (507, 515, 516, 508), (512, 491, 492, 511), (515, 489, 490, 516), (500, 509, 510, 499), (514, 487, 488, 513), (509, 485, 486, 510), (485, 494, 493, 486), (487, 497, 498, 488), (497, 500, 499, 498), (495, 512, 511, 496), (502, 503, 504, 501), (503, 514, 513, 504), (489, 502, 501, 490), (491, 506, 505, 492), (485, 509, 4, 0), (545, 550, 552, 546), (546, 552, 551, 544), (518, 523, 525, 519), (519, 525, 524, 517), (550, 562, 564, 552), (552, 564, 563, 551), (557, 547, 549, 558), (558, 549, 548, 556), (562, 538, 540, 564), (564, 540, 539, 563), (533, 553, 555, 534), (534, 555, 554, 532), (560, 529, 531, 561), (561, 531, 530, 559), (553, 520, 522, 555), (555, 522, 521, 554), (520, 518, 519, 522), (522, 519, 517, 521), (529, 526, 528, 531), (531, 528, 527, 530), (526, 533, 534, 528), (528, 534, 532, 527), (523, 557, 558, 525), (525, 558, 556, 524), (536, 541, 543, 537), (537, 543, 542, 535), (541, 560, 561, 543), (543, 561, 559, 542), (538, 536, 537, 540), (540, 537, 535, 539), (547, 545, 546, 549), (549, 546, 544, 548), (617, 623, 554, 521), (610, 575, 343, 356), (339, 340, 574, 611), (607, 569, 349, 348), (202, 149, 614, 620), (604, 610, 356, 355), (601, 607, 348, 347), (598, 604, 355, 354), (595, 601, 347, 346), (592, 598, 354, 353), (589, 595, 346, 345), (586, 592, 353, 352), (580, 589, 345, 344), (584, 580, 344, 341), (331, 332, 568, 608), (575, 571, 342, 343), (569, 565, 350, 349), (619, 613, 517, 524), (169, 202, 620, 626), (653, 656, 548, 544), (641, 643, 539, 535), (149, 182, 616, 614), (628, 632, 527, 532), (650, 658, 551, 563), (638, 646, 542, 559), (625, 619, 524, 556), (186, 169, 626, 655), (646, 641, 535, 542), (634, 638, 559, 530), (658, 653, 544, 551), (656, 625, 556, 548), (157, 194, 644, 640), (161, 186, 655, 652), (575, 610, 612, 576), (576, 612, 611, 574), (584, 571, 573, 585), (585, 573, 572, 583), (569, 607, 609, 570), (570, 609, 608, 568), (610, 604, 606, 612), (612, 606, 605, 611), (607, 601, 603, 609), (609, 603, 602, 608), (604, 598, 600, 606), (606, 600, 599, 605), (601, 595, 597, 603), (603, 597, 596, 602), (598, 592, 594, 600), (600, 594, 593, 599), (595, 589, 591, 597), (597, 591, 590, 596), (592, 586, 588, 594), (594, 588, 587, 593), (589, 580, 582, 591), (591, 582, 581, 590), (586, 577, 579, 588), (588, 579, 578, 587), (580, 584, 585, 582), (582, 585, 583, 581), (577, 565, 567, 579), (579, 567, 566, 578), (571, 575, 576, 573), (573, 576, 574, 572), (565, 569, 570, 567), (567, 570, 568, 566), (617, 613, 615, 618), (618, 615, 614, 616), (623, 617, 618, 624), (624, 618, 616, 622), (653, 658, 660, 654), (654, 660, 659, 652), (641, 646, 648, 642), (642, 648, 647, 640), (613, 619, 621, 615), (615, 621, 620, 614), (632, 628, 630, 633), (633, 630, 629, 631), (650, 643, 645, 651), (651, 645, 644, 649), (638, 634, 636, 639), (639, 636, 635, 637), (619, 625, 627, 621), (621, 627, 626, 620), (628, 623, 624, 630), (630, 624, 622, 629), (643, 641, 642, 645), (645, 642, 640, 644), (634, 632, 633, 636), (636, 633, 631, 635), (656, 653, 654, 657), (657, 654, 652, 655), (625, 656, 657, 627), (627, 657, 655, 626), (646, 638, 639, 648), (648, 639, 637, 647), (658, 650, 651, 660), (660, 651, 649, 659), (565, 577, 351, 350)])
me_cube_006.polygons.foreach_set('use_smooth', [True] * 649)
_uv = me_cube_006.uv_layers.new(name='UVMap')
_uv.uv.foreach_set('vector', [0.625, 0.8365, 0.625, 0.8549, 0.625, 0.8025, 0.625, 0.792, 0.625, 0.4251, 0.625, 0.3866, 0.625, 0.3866, 0.625, 0.4251, 0.625, 0.625, 0.625, 0.5636, 0.625, 0.5636, 0.625, 0.625, 0.125, 0.6875, 0.1875, 0.6875, 0.1875, 0.75, 0.1693, 0.75, 0.1471, 0.7458, 0.1309, 0.7345, 0.125, 0.719, 0.375, 0.6875, 0.3832, 0.6875, 0.3834, 0.719, 0.375, 0.719, 0.625, 0.5008, 0.625, 0.5018, 0.625, 0.5633, 0.625, 0.5629, 0.625, 0.4135, 0.625, 0.3951, 0.625, 0.3409, 0.625, 0.3707, 0.625, 0.7864, 0.625, 0.7479, 0.625, 0.7479, 0.625, 0.7864, 0.602, 0.2943, 0.4073, 0.2943, 0.4073, 0.2722, 0.602, 0.2725, 0.625, 0.7479, 0.625, 0.6864, 0.625, 0.6864, 0.625, 0.7479, 0.625, 0.6867, 0.625, 0.6871, 0.625, 0.625, 0.625, 0.625, 0.625, 0.7492, 0.625, 0.7482, 0.625, 0.792, 0.625, 0.8025, 0.625, 0.4924, 0.625, 0.3336, 0.625, 0.3408, 0.625, 0.5963, 0.625, 0.8793, 0.625, 0.9091, 0.625, 0.8549, 0.625, 0.8365, 0.625, 0.5008, 0.625, 0.4475, 0.625, 0.458, 0.625, 0.5018, 0.625, 0.458, 0.625, 0.4475, 0.625, 0.3951, 0.625, 0.4135, 0.625, 0.285, 0.625, 0.3062, 0.625, 0.4152, 0.625, 0.3305, 0.625, 0.625, 0.625, 0.625, 0.625, 0.5629, 0.625, 0.5633, 0.625, 0.322, 0.625, 0.7402, 0.625, 0.5963, 0.625, 0.3408, 0.625, 0.4152, 0.625, 0.3062, 0.625, 0.3336, 0.625, 0.4924, 0.625, 0.285, 0.625, 0.3305, 0.625, 0.3707, 0.625, 0.3409, 0.625, 0.4636, 0.625, 0.4251, 0.625, 0.4251, 0.625, 0.4636, 0.625, 0.8249, 0.625, 0.7864, 0.625, 0.7864, 0.625, 0.8249, 0.625, 0.8249, 0.625, 0.7864, 0.625, 0.7864, 0.625, 0.8249, 0.1875, 0.6875, 0.25, 0.6875, 0.25, 0.75, 0.1875, 0.75, 0.25, 0.6875, 0.3125, 0.6875, 0.3125, 0.75, 0.25, 0.75, 0.375, 0.1875, 0.3832, 0.1875, 0.3834, 0.219, 0.375, 0.219, 0.125, 0.5625, 0.1875, 0.5625, 0.1875, 0.625, 0.125, 0.625, 0.125, 0.625, 0.1875, 0.625, 0.1875, 0.6875, 0.125, 0.6875, 0.1875, 0.5, 0.25, 0.5, 0.25, 0.5625, 0.1875, 0.5625, 0.1875, 0.5625, 0.25, 0.5625, 0.25, 0.625, 0.1875, 0.625, 0.1875, 0.625, 0.25, 0.625, 0.25, 0.6875, 0.1875, 0.6875, 0.25, 0.5, 0.3125, 0.5, 0.3125, 0.5625, 0.25, 0.5625, 0.25, 0.5625, 0.3125, 0.5625, 0.3125, 0.625, 0.25, 0.625, 0.25, 0.625, 0.3125, 0.625, 0.3125, 0.6875, 0.25, 0.6875, 0.375, 0.4375, 0.3837, 0.4375, 0.3837, 0.4557, 0.375, 0.4557, 0.3125, 0.5625, 0.375, 0.5625, 0.375, 0.625, 0.3125, 0.625, 0.3125, 0.625, 0.375, 0.625, 0.375, 0.6875, 0.3125, 0.6875, 0.3125, 0.6875, 0.375, 0.6875, 0.375, 0.719, 0.3691, 0.7345, 0.3529, 0.7458, 0.3307, 0.75, 0.3125, 0.75, 0.625, 0.7629, 0.625, 0.9047, 0.625, 0.914, 0.625, 0.761, 0.3125, 0.5, 0.3307, 0.5, 0.3529, 0.5042, 0.3691, 0.5155, 0.375, 0.531, 0.375, 0.5625, 0.3125, 0.5625, 0.625, 0.6864, 0.625, 0.625, 0.625, 0.625, 0.625, 0.6864, 0.625, 0.4636, 0.625, 0.4251, 0.625, 0.4251, 0.625, 0.4636, 0.125, 0.531, 0.1309, 0.5155, 0.1471, 0.5042, 0.1693, 0.5, 0.1875, 0.5, 0.1875, 0.5625, 0.125, 0.5625, 0.375, 0.375, 0.3837, 0.375, 0.3837, 0.4375, 0.375, 0.4375, 0.625, 0.5638, 0.625, 0.5009, 0.625, 0.4968, 0.625, 0.5647, 0.375, 0.0, 0.3836, 0.0, 0.3835, 0.0155, 0.375, 0.01549, 0.625, 0.3867, 0.625, 0.3453, 0.625, 0.336, 0.625, 0.3872, 0.4073, 0.375, 0.602, 0.375, 0.602, 0.4375, 0.4073, 0.4375, 0.375, 0.625, 0.3832, 0.625, 0.3832, 0.6875, 0.375, 0.6875, 0.625, 0.7492, 0.625, 0.6871, 0.625, 0.6867, 0.625, 0.7482, 0.4073, 0.125, 0.602, 0.125, 0.602, 0.1875, 0.4073, 0.1875, 0.602, 0.7943, 0.4073, 0.7943, 0.4073, 0.7722, 0.602, 0.7725, 0.625, 0.7479, 0.625, 0.6864, 0.625, 0.6864, 0.625, 0.7479, 0.375, 0.875, 0.3837, 0.875, 0.3837, 0.9375, 0.375, 0.9375, 0.4073, 0.625, 0.602, 0.625, 0.602, 0.6875, 0.4073, 0.6875, 0.602, 0.531, 0.4073, 0.531, 0.4073, 0.5155, 0.602, 0.5158, 0.4073, 0.875, 0.602, 0.875, 0.602, 0.9375, 0.4073, 0.9375, 0.375, 0.125, 0.3832, 0.125, 0.3832, 0.1875, 0.375, 0.1875, 0.602, 0.03098, 0.602, 0.01577, 0.6146, 0.01595, 0.6154, 0.03044, 0.602, 0.01577, 0.602, 0.0, 0.6145, 0.0, 0.6146, 0.01595, 0.602, 0.9557, 0.6153, 0.9624, 0.6145, 1.0, 0.602, 1.0, 0.6153, 0.9624, 0.625, 0.2201, 0.625, 0.07663, 0.6145, 1.0, 0.625, 0.322, 0.625, 0.1381, 0.625, 0.07663, 0.625, 0.2201, 0.625, 0.1381, 0.6154, 0.03044, 0.6146, 0.01595, 0.625, 0.07663, 0.6146, 0.01595, 0.6145, 0.0, 0.6232, 0.0157, 0.625, 0.285, 0.625, 0.2855, 0.625, 0.269, 0.625, 0.2694, 0.625, 0.2855, 0.6153, 0.2876, 0.6145, 0.2694, 0.625, 0.269, 0.602, 0.2943, 0.602, 0.2725, 0.6145, 0.2694, 0.6153, 0.2876, 0.602, 0.2725, 0.602, 0.2342, 0.6146, 0.234, 0.6145, 0.2694, 0.602, 0.219, 0.6154, 0.2196, 0.6146, 0.234, 0.602, 0.2342, 0.6154, 0.2196, 0.625, 0.2694, 0.625, 0.269, 0.6146, 0.234, 0.625, 0.269, 0.6145, 0.2694, 0.6146, 0.234, 0.625, 0.7492, 0.625, 0.7694, 0.625, 0.7569, 0.625, 0.7413, 0.625, 0.7694, 0.6153, 0.7876, 0.6145, 0.7694, 0.625, 0.7569, 0.602, 0.7943, 0.602, 0.7725, 0.6145, 0.7694, 0.6153, 0.7876, 0.602, 0.7725, 0.602, 0.7342, 0.6146, 0.734, 0.6145, 0.7694, 0.602, 0.719, 0.6154, 0.7196, 0.6146, 0.734, 0.602, 0.7342, 0.6154, 0.7196, 0.625, 0.7413, 0.625, 0.7569, 0.6146, 0.734, 0.625, 0.7569, 0.6145, 0.7694, 0.6146, 0.734, 0.625, 0.5008, 0.625, 0.5195, 0.625, 0.5089, 0.625, 0.4932, 0.625, 0.5195, 0.6154, 0.5304, 0.6146, 0.516, 0.625, 0.5089, 0.602, 0.531, 0.602, 0.5158, 0.6146, 0.516, 0.6154, 0.5304, 0.602, 0.5158, 0.602, 0.4775, 0.6145, 0.4806, 0.6146, 0.516, 0.602, 0.4557, 0.6153, 0.4624, 0.6145, 0.4806, 0.602, 0.4775, 0.6153, 0.4624, 0.625, 0.4932, 0.625, 0.5089, 0.6145, 0.4806, 0.625, 0.5089, 0.6146, 0.516, 0.6145, 0.4806, 0.375, 0.9375, 0.3837, 0.9375, 0.3837, 0.9557, 0.375, 0.9557, 0.375, 0.01549, 0.3835, 0.0155, 0.3834, 0.03098, 0.375, 0.03098, 0.375, 0.03098, 0.3834, 0.03098, 0.3832, 0.0625, 0.375, 0.0625, 0.625, 0.3062, 0.625, 0.285, 0.625, 0.2476, 0.625, 0.2318, 0.625, 0.2318, 0.625, 0.2476, 0.6154, 0.2196, 0.6157, 0.1856, 0.6157, 0.1856, 0.6154, 0.2196, 0.602, 0.219, 0.602, 0.1875, 0.4073, 0.2943, 0.602, 0.2943, 0.602, 0.3125, 0.4073, 0.3125, 0.602, 0.2342, 0.4073, 0.2345, 0.4073, 0.219, 0.602, 0.219, 0.4073, 0.1875, 0.602, 0.1875, 0.602, 0.219, 0.4073, 0.219, 0.625, 0.4475, 0.625, 0.5008, 0.625, 0.4806, 0.625, 0.4415, 0.625, 0.4415, 0.625, 0.4806, 0.6153, 0.4624, 0.6156, 0.4363, 0.6156, 0.4363, 0.6153, 0.4624, 0.602, 0.4557, 0.602, 0.4375, 0.4073, 0.531, 0.602, 0.531, 0.602, 0.5625, 0.4073, 0.5625, 0.602, 0.4775, 0.4073, 0.4778, 0.4073, 0.4557, 0.602, 0.4557, 0.4073, 0.4375, 0.602, 0.4375, 0.602, 0.4557, 0.4073, 0.4557, 0.625, 0.6871, 0.625, 0.7492, 0.625, 0.7305, 0.625, 0.6851, 0.625, 0.6851, 0.625, 0.7305, 0.6154, 0.7196, 0.6157, 0.6856, 0.6157, 0.6856, 0.6154, 0.7196, 0.602, 0.719, 0.602, 0.6875, 0.4073, 0.7943, 0.602, 0.7943, 0.602, 0.8125, 0.4073, 0.8125, 0.602, 0.7342, 0.4073, 0.7345, 0.4073, 0.719, 0.602, 0.719, 0.4073, 0.6875, 0.602, 0.6875, 0.602, 0.719, 0.4073, 0.719, 0.625, 0.9091, 0.625, 0.965, 0.625, 0.9645, 0.625, 0.9249, 0.625, 0.9249, 0.625, 0.9645, 0.6153, 0.9624, 0.6156, 0.9363, 0.6156, 0.9363, 0.6153, 0.9624, 0.602, 0.9557, 0.602, 0.9375, 0.625, 0.322, 0.625, 0.3408, 0.625, 0.1654, 0.625, 0.1381, 0.625, 0.1381, 0.625, 0.1654, 0.6157, 0.06445, 0.6154, 0.03044, 0.6154, 0.03044, 0.6157, 0.06445, 0.602, 0.0625, 0.602, 0.03098, 0.625, 0.3408, 0.625, 0.3336, 0.625, 0.2005, 0.625, 0.1654, 0.625, 0.1654, 0.625, 0.2005, 0.6158, 0.125, 0.6157, 0.06445, 0.6157, 0.06445, 0.6158, 0.125, 0.602, 0.125, 0.602, 0.0625, 0.625, 0.3336, 0.625, 0.3062, 0.625, 0.2318, 0.625, 0.2005, 0.625, 0.2005, 0.625, 0.2318, 0.6157, 0.1856, 0.6158, 0.125, 0.6158, 0.125, 0.6157, 0.1856, 0.602, 0.1875, 0.602, 0.125, 0.625, 0.285, 0.625, 0.3409, 0.625, 0.3251, 0.625, 0.2855, 0.625, 0.2855, 0.625, 0.3251, 0.6156, 0.3137, 0.6153, 0.2876, 0.6153, 0.2876, 0.6156, 0.3137, 0.602, 0.3125, 0.602, 0.2943, 0.625, 0.3409, 0.625, 0.3951, 0.625, 0.3836, 0.625, 0.3251, 0.625, 0.3251, 0.625, 0.3836, 0.6157, 0.375, 0.6156, 0.3137, 0.6156, 0.3137, 0.6157, 0.375, 0.602, 0.375, 0.602, 0.3125, 0.625, 0.3951, 0.625, 0.4475, 0.625, 0.4415, 0.625, 0.3836, 0.625, 0.3836, 0.625, 0.4415, 0.6156, 0.4363, 0.6157, 0.375, 0.6157, 0.375, 0.6156, 0.4363, 0.602, 0.4375, 0.602, 0.375, 0.625, 0.5008, 0.625, 0.5629, 0.625, 0.5649, 0.625, 0.5195, 0.625, 0.5195, 0.625, 0.5649, 0.6157, 0.5644, 0.6154, 0.5304, 0.6154, 0.5304, 0.6157, 0.5644, 0.602, 0.5625, 0.602, 0.531, 0.625, 0.5629, 0.625, 0.625, 0.625, 0.625, 0.625, 0.5649, 0.625, 0.5649, 0.625, 0.625, 0.6158, 0.625, 0.6157, 0.5644, 0.6157, 0.5644, 0.6158, 0.625, 0.602, 0.625, 0.602, 0.5625, 0.625, 0.625, 0.625, 0.6871, 0.625, 0.6851, 0.625, 0.625, 0.625, 0.625, 0.625, 0.6851, 0.6157, 0.6856, 0.6158, 0.625, 0.6158, 0.625, 0.6157, 0.6856, 0.602, 0.6875, 0.602, 0.625, 0.625, 0.7492, 0.625, 0.8025, 0.625, 0.8085, 0.625, 0.7694, 0.625, 0.7694, 0.625, 0.8085, 0.6156, 0.8137, 0.6153, 0.7876, 0.6153, 0.7876, 0.6156, 0.8137, 0.602, 0.8125, 0.602, 0.7943, 0.625, 0.8025, 0.625, 0.8549, 0.625, 0.8664, 0.625, 0.8085, 0.625, 0.8085, 0.625, 0.8664, 0.6157, 0.875, 0.6156, 0.8137, 0.6156, 0.8137, 0.6157, 0.875, 0.602, 0.875, 0.602, 0.8125, 0.625, 0.8549, 0.625, 0.9091, 0.625, 0.9249, 0.625, 0.8664, 0.625, 0.8664, 0.625, 0.9249, 0.6156, 0.9363, 0.6157, 0.875, 0.6157, 0.875, 0.6156, 0.9363, 0.602, 0.9375, 0.602, 0.875, 0.375, 0.2943, 0.3837, 0.2943, 0.3837, 0.3125, 0.375, 0.3125, 0.625, 0.8634, 0.625, 0.902, 0.625, 0.9018, 0.625, 0.8628, 0.625, 0.8628, 0.625, 0.9018, 0.625, 0.91, 0.625, 0.8703, 0.625, 0.8703, 0.625, 0.91, 0.625, 0.9195, 0.625, 0.8793, 0.625, 0.4865, 0.625, 0.348, 0.625, 0.3438, 0.625, 0.4823, 0.625, 0.4823, 0.625, 0.3438, 0.625, 0.3383, 0.625, 0.4561, 0.625, 0.4561, 0.625, 0.3383, 0.625, 0.3305, 0.625, 0.4152, 0.625, 0.6864, 0.625, 0.7479, 0.625, 0.7499, 0.625, 0.6883, 0.625, 0.6883, 0.625, 0.7499, 0.625, 0.7494, 0.625, 0.6884, 0.625, 0.6884, 0.625, 0.7494, 0.625, 0.7482, 0.625, 0.6867, 0.625, 0.4636, 0.625, 0.5021, 0.625, 0.5001, 0.625, 0.463, 0.625, 0.463, 0.625, 0.5001, 0.625, 0.5006, 0.625, 0.4613, 0.625, 0.4613, 0.625, 0.5006, 0.625, 0.5018, 0.625, 0.458, 0.625, 0.7864, 0.625, 0.8249, 0.625, 0.8249, 0.625, 0.787, 0.625, 0.787, 0.625, 0.8249, 0.625, 0.8298, 0.625, 0.7887, 0.625, 0.7887, 0.625, 0.8298, 0.625, 0.8365, 0.625, 0.792, 0.625, 0.7635, 0.625, 0.625, 0.625, 0.625, 0.625, 0.7677, 0.625, 0.7677, 0.625, 0.625, 0.625, 0.5756, 0.625, 0.7029, 0.625, 0.7029, 0.625, 0.5756, 0.625, 0.4924, 0.625, 0.5963, 0.625, 0.5636, 0.625, 0.625, 0.625, 0.625, 0.625, 0.5617, 0.625, 0.5617, 0.625, 0.625, 0.625, 0.625, 0.625, 0.5616, 0.625, 0.5616, 0.625, 0.625, 0.625, 0.625, 0.625, 0.5633, 0.625, 0.3866, 0.625, 0.4251, 0.625, 0.4251, 0.625, 0.3872, 0.625, 0.3872, 0.625, 0.4251, 0.625, 0.4202, 0.625, 0.3797, 0.625, 0.3797, 0.625, 0.4202, 0.625, 0.4135, 0.625, 0.3707, 0.625, 0.8249, 0.625, 0.8634, 0.625, 0.8628, 0.625, 0.8249, 0.625, 0.8249, 0.625, 0.8628, 0.625, 0.8703, 0.625, 0.8298, 0.625, 0.8298, 0.625, 0.8703, 0.625, 0.8793, 0.625, 0.8365, 0.625, 0.625, 0.625, 0.4865, 0.625, 0.4823, 0.625, 0.625, 0.625, 0.625, 0.625, 0.4823, 0.625, 0.4561, 0.625, 0.5756, 0.625, 0.5756, 0.625, 0.4561, 0.625, 0.4152, 0.625, 0.4924, 0.625, 0.625, 0.625, 0.6864, 0.625, 0.6883, 0.625, 0.625, 0.625, 0.625, 0.625, 0.6883, 0.625, 0.6884, 0.625, 0.625, 0.625, 0.625, 0.625, 0.6884, 0.625, 0.6867, 0.625, 0.625, 0.625, 0.4251, 0.625, 0.4636, 0.625, 0.463, 0.625, 0.4251, 0.625, 0.4251, 0.625, 0.463, 0.625, 0.4613, 0.625, 0.4202, 0.625, 0.4202, 0.625, 0.4613, 0.625, 0.458, 0.625, 0.4135, 0.625, 0.7479, 0.625, 0.7864, 0.625, 0.787, 0.625, 0.7499, 0.625, 0.7499, 0.625, 0.787, 0.625, 0.7887, 0.625, 0.7494, 0.625, 0.7494, 0.625, 0.7887, 0.625, 0.792, 0.625, 0.7482, 0.625, 0.902, 0.625, 0.7635, 0.625, 0.7677, 0.625, 0.9107, 0.625, 0.9107, 0.625, 0.7677, 0.625, 0.7029, 0.625, 0.8455, 0.625, 0.8455, 0.625, 0.7029, 0.625, 0.5963, 0.625, 0.7402, 0.625, 0.5021, 0.625, 0.5636, 0.625, 0.5617, 0.625, 0.5001, 0.625, 0.5001, 0.625, 0.5617, 0.625, 0.5616, 0.625, 0.5006, 0.625, 0.5006, 0.625, 0.5616, 0.625, 0.5633, 0.625, 0.5018, 0.625, 0.348, 0.625, 0.3866, 0.625, 0.3872, 0.625, 0.3438, 0.625, 0.3438, 0.625, 0.3872, 0.625, 0.3797, 0.625, 0.3383, 0.625, 0.3383, 0.625, 0.3797, 0.625, 0.3707, 0.625, 0.3305, 0.625, 0.965, 0.625, 0.9091, 0.625, 0.8793, 0.625, 0.9195, 0.4073, 0.03098, 0.602, 0.03098, 0.602, 0.0625, 0.4073, 0.0625, 0.3835, 0.7345, 0.375, 0.7345, 0.375, 0.719, 0.3834, 0.719, 0.3836, 0.7721, 0.375, 0.7721, 0.375, 0.7345, 0.3835, 0.7345, 0.602, 0.7725, 0.4073, 0.7722, 0.4073, 0.7345, 0.602, 0.7342, 0.3836, 0.4779, 0.375, 0.4779, 0.375, 0.4557, 0.3837, 0.4557, 0.3835, 0.5155, 0.375, 0.5155, 0.375, 0.4779, 0.3836, 0.4779, 0.602, 0.5158, 0.4073, 0.5155, 0.4073, 0.4778, 0.602, 0.4775, 0.3835, 0.2345, 0.375, 0.2345, 0.375, 0.219, 0.3834, 0.219, 0.3836, 0.2721, 0.375, 0.2721, 0.375, 0.2345, 0.3835, 0.2345, 0.602, 0.2725, 0.4073, 0.2722, 0.4073, 0.2345, 0.602, 0.2342, 0.4073, 0.01553, 0.602, 0.01577, 0.602, 0.03098, 0.4073, 0.03098, 0.4073, 0.0, 0.602, 0.0, 0.602, 0.01577, 0.4073, 0.01553, 0.4073, 0.9375, 0.602, 0.9375, 0.602, 0.9557, 0.4073, 0.9557, 0.375, 0.8125, 0.3837, 0.8125, 0.3837, 0.875, 0.375, 0.875, 0.4073, 0.0625, 0.602, 0.0625, 0.602, 0.125, 0.4073, 0.125, 0.3834, 0.531, 0.375, 0.531, 0.375, 0.5155, 0.3835, 0.5155, 0.4073, 0.8125, 0.602, 0.8125, 0.602, 0.875, 0.4073, 0.875, 0.375, 0.3125, 0.3837, 0.3125, 0.3837, 0.375, 0.375, 0.375, 0.3837, 0.7943, 0.375, 0.7943, 0.375, 0.7721, 0.3836, 0.7721, 0.4073, 0.3125, 0.602, 0.3125, 0.602, 0.375, 0.4073, 0.375, 0.375, 0.5625, 0.3832, 0.5625, 0.3832, 0.625, 0.375, 0.625, 0.4073, 0.5625, 0.602, 0.5625, 0.602, 0.625, 0.4073, 0.625, 0.375, 0.9557, 0.3837, 0.9557, 0.3836, 1.0, 0.375, 1.0, 0.625, 0.5605, 0.625, 0.5479, 0.625, 0.5479, 0.625, 0.5605, 0.375, 0.7943, 0.3837, 0.7943, 0.3837, 0.8125, 0.375, 0.8125, 0.375, 0.531, 0.3834, 0.531, 0.3832, 0.5625, 0.375, 0.5625, 0.3837, 0.2943, 0.375, 0.2943, 0.375, 0.2721, 0.3836, 0.2721, 0.375, 0.0625, 0.3832, 0.0625, 0.3832, 0.125, 0.375, 0.125, 0.4073, 0.03098, 0.4073, 0.0625, 0.3999, 0.06333, 0.3999, 0.03202, 0.3999, 0.03202, 0.3999, 0.06333, 0.3905, 0.06331, 0.3905, 0.03193, 0.3905, 0.03193, 0.3905, 0.06331, 0.3832, 0.0625, 0.3834, 0.03098, 0.3835, 0.7345, 0.3834, 0.719, 0.3905, 0.7181, 0.3903, 0.7339, 0.3903, 0.7339, 0.3905, 0.7181, 0.3999, 0.718, 0.3999, 0.7337, 0.3999, 0.7337, 0.3999, 0.718, 0.4073, 0.719, 0.4073, 0.7345, 0.3836, 0.7721, 0.3835, 0.7345, 0.3903, 0.7339, 0.3903, 0.772, 0.3903, 0.772, 0.3903, 0.7339, 0.3999, 0.7337, 0.3999, 0.772, 0.3999, 0.772, 0.3999, 0.7337, 0.4073, 0.7345, 0.4073, 0.7722, 0.3837, 0.7943, 0.3836, 0.7721, 0.3903, 0.772, 0.3903, 0.7948, 0.3903, 0.7948, 0.3903, 0.772, 0.3999, 0.772, 0.3999, 0.795, 0.3999, 0.795, 0.3999, 0.772, 0.4073, 0.7722, 0.4073, 0.7943, 0.3836, 0.4779, 0.3837, 0.4557, 0.3903, 0.4552, 0.3903, 0.478, 0.3903, 0.478, 0.3903, 0.4552, 0.3999, 0.455, 0.3999, 0.478, 0.3999, 0.478, 0.3999, 0.455, 0.4073, 0.4557, 0.4073, 0.4778, 0.3835, 0.5155, 0.3836, 0.4779, 0.3903, 0.478, 0.3903, 0.5161, 0.3903, 0.5161, 0.3903, 0.478, 0.3999, 0.478, 0.3999, 0.5163, 0.3999, 0.5163, 0.3999, 0.478, 0.4073, 0.4778, 0.4073, 0.5155, 0.3834, 0.531, 0.3835, 0.5155, 0.3903, 0.5161, 0.3905, 0.5319, 0.3905, 0.5319, 0.3903, 0.5161, 0.3999, 0.5163, 0.3999, 0.532, 0.3999, 0.532, 0.3999, 0.5163, 0.4073, 0.5155, 0.4073, 0.531, 0.3835, 0.2345, 0.3834, 0.219, 0.3905, 0.2181, 0.3903, 0.2339, 0.3903, 0.2339, 0.3905, 0.2181, 0.3999, 0.218, 0.3999, 0.2337, 0.3999, 0.2337, 0.3999, 0.218, 0.4073, 0.219, 0.4073, 0.2345, 0.3836, 0.2721, 0.3835, 0.2345, 0.3903, 0.2339, 0.3903, 0.272, 0.3903, 0.272, 0.3903, 0.2339, 0.3999, 0.2337, 0.3999, 0.272, 0.3999, 0.272, 0.3999, 0.2337, 0.4073, 0.2345, 0.4073, 0.2722, 0.3837, 0.2943, 0.3836, 0.2721, 0.3903, 0.272, 0.3903, 0.2948, 0.3903, 0.2948, 0.3903, 0.272, 0.3999, 0.272, 0.3999, 0.295, 0.3999, 0.295, 0.3999, 0.272, 0.4073, 0.2722, 0.4073, 0.2943, 0.4073, 0.01553, 0.4073, 0.03098, 0.3999, 0.03202, 0.3999, 0.01615, 0.3999, 0.01615, 0.3999, 0.03202, 0.3905, 0.03193, 0.3903, 0.01602, 0.3903, 0.01602, 0.3905, 0.03193, 0.3834, 0.03098, 0.3835, 0.0155, 0.4073, 0.0, 0.4073, 0.01553, 0.3999, 0.01615, 0.3999, 0.0004317, 0.3999, 0.0004317, 0.3999, 0.01615, 0.3903, 0.01602, 0.3903, 0.0002924, 0.3903, 0.0002924, 0.3903, 0.01602, 0.3835, 0.0155, 0.3836, 0.0, 0.4073, 0.9557, 0.4073, 1.0, 0.3999, 0.9987, 0.3999, 0.9549, 0.3999, 0.9549, 0.3999, 0.9987, 0.3903, 0.9991, 0.3903, 0.9551, 0.3903, 0.9551, 0.3903, 0.9991, 0.3836, 1.0, 0.3837, 0.9557, 0.4073, 0.125, 0.4073, 0.1875, 0.3999, 0.1867, 0.3999, 0.125, 0.3999, 0.125, 0.3999, 0.1867, 0.3905, 0.1867, 0.3905, 0.125, 0.3905, 0.125, 0.3905, 0.1867, 0.3832, 0.1875, 0.3832, 0.125, 0.4073, 0.0625, 0.4073, 0.125, 0.3999, 0.125, 0.3999, 0.06333, 0.3999, 0.06333, 0.3999, 0.125, 0.3905, 0.125, 0.3905, 0.06331, 0.3905, 0.06331, 0.3905, 0.125, 0.3832, 0.125, 0.3832, 0.0625, 0.4073, 0.531, 0.4073, 0.5625, 0.3999, 0.5633, 0.3999, 0.532, 0.3999, 0.532, 0.3999, 0.5633, 0.3905, 0.5633, 0.3905, 0.5319, 0.3905, 0.5319, 0.3905, 0.5633, 0.3832, 0.5625, 0.3834, 0.531, 0.4073, 0.8125, 0.4073, 0.875, 0.3999, 0.875, 0.3999, 0.8133, 0.3999, 0.8133, 0.3999, 0.875, 0.3904, 0.875, 0.3904, 0.8131, 0.3904, 0.8131, 0.3904, 0.875, 0.3837, 0.875, 0.3837, 0.8125, 0.4073, 0.875, 0.4073, 0.9375, 0.3999, 0.9367, 0.3999, 0.875, 0.3999, 0.875, 0.3999, 0.9367, 0.3904, 0.9369, 0.3904, 0.875, 0.3904, 0.875, 0.3904, 0.9369, 0.3837, 0.9375, 0.3837, 0.875, 0.4073, 0.7943, 0.4073, 0.8125, 0.3999, 0.8133, 0.3999, 0.795, 0.3999, 0.795, 0.3999, 0.8133, 0.3904, 0.8131, 0.3903, 0.7948, 0.3903, 0.7948, 0.3904, 0.8131, 0.3837, 0.8125, 0.3837, 0.7943, 0.4073, 0.3125, 0.4073, 0.375, 0.3999, 0.375, 0.3999, 0.3133, 0.3999, 0.3133, 0.3999, 0.375, 0.3904, 0.375, 0.3904, 0.3131, 0.3904, 0.3131, 0.3904, 0.375, 0.3837, 0.375, 0.3837, 0.3125, 0.4073, 0.625, 0.4073, 0.6875, 0.3999, 0.6867, 0.3999, 0.625, 0.3999, 0.625, 0.3999, 0.6867, 0.3905, 0.6867, 0.3905, 0.625, 0.3905, 0.625, 0.3905, 0.6867, 0.3832, 0.6875, 0.3832, 0.625, 0.4073, 0.5625, 0.4073, 0.625, 0.3999, 0.625, 0.3999, 0.5633, 0.3999, 0.5633, 0.3999, 0.625, 0.3905, 0.625, 0.3905, 0.5633, 0.3905, 0.5633, 0.3905, 0.625, 0.3832, 0.625, 0.3832, 0.5625, 0.4073, 0.9375, 0.4073, 0.9557, 0.3999, 0.9549, 0.3999, 0.9367, 0.3999, 0.9367, 0.3999, 0.9549, 0.3903, 0.9551, 0.3904, 0.9369, 0.3904, 0.9369, 0.3903, 0.9551, 0.3837, 0.9557, 0.3837, 0.9375, 0.4073, 0.375, 0.4073, 0.4375, 0.3999, 0.4367, 0.3999, 0.375, 0.3999, 0.375, 0.3999, 0.4367, 0.3904, 0.4369, 0.3904, 0.375, 0.3904, 0.375, 0.3904, 0.4369, 0.3837, 0.4375, 0.3837, 0.375, 0.4073, 0.4375, 0.4073, 0.4557, 0.3999, 0.455, 0.3999, 0.4367, 0.3999, 0.4367, 0.3999, 0.455, 0.3903, 0.4552, 0.3904, 0.4369, 0.3904, 0.4369, 0.3903, 0.4552, 0.3837, 0.4557, 0.3837, 0.4375, 0.4073, 0.1875, 0.4073, 0.219, 0.3999, 0.218, 0.3999, 0.1867, 0.3999, 0.1867, 0.3999, 0.218, 0.3905, 0.2181, 0.3905, 0.1867, 0.3905, 0.1867, 0.3905, 0.2181, 0.3834, 0.219, 0.3832, 0.1875, 0.4073, 0.2943, 0.4073, 0.3125, 0.3999, 0.3133, 0.3999, 0.295, 0.3999, 0.295, 0.3999, 0.3133, 0.3904, 0.3131, 0.3903, 0.2948, 0.3903, 0.2948, 0.3904, 0.3131, 0.3837, 0.3125, 0.3837, 0.2943, 0.4073, 0.6875, 0.4073, 0.719, 0.3999, 0.718, 0.3999, 0.6867, 0.3999, 0.6867, 0.3999, 0.718, 0.3905, 0.7181, 0.3905, 0.6867, 0.3905, 0.6867, 0.3905, 0.7181, 0.3834, 0.719, 0.3832, 0.6875, 0.4073, 0.9557, 0.602, 0.9557, 0.602, 1.0, 0.4073, 1.0, 0.625, 0.902, 0.625, 0.8634, 0.625, 0.7285, 0.625, 0.7203, 0.625, 0.8634, 0.625, 0.8249, 0.625, 0.7251, 0.625, 0.7285, 0.625, 0.8249, 0.625, 0.7864, 0.625, 0.7021, 0.625, 0.7251, 0.625, 0.7864, 0.625, 0.7479, 0.625, 0.6895, 0.625, 0.7021, 0.625, 0.7479, 0.625, 0.6864, 0.625, 0.6721, 0.625, 0.6895, 0.625, 0.6864, 0.625, 0.625, 0.625, 0.625, 0.625, 0.6721, 0.625, 0.625, 0.625, 0.5636, 0.625, 0.5779, 0.625, 0.625, 0.625, 0.5636, 0.625, 0.5021, 0.625, 0.5605, 0.625, 0.5779, 0.625, 0.5021, 0.625, 0.4636, 0.625, 0.5479, 0.625, 0.5605, 0.625, 0.4636, 0.625, 0.4251, 0.625, 0.5249, 0.625, 0.5479, 0.625, 0.4251, 0.625, 0.3866, 0.625, 0.5215, 0.625, 0.5249, 0.625, 0.3866, 0.625, 0.348, 0.625, 0.5297, 0.625, 0.5215, 0.625, 0.348, 0.625, 0.4865, 0.625, 0.5518, 0.625, 0.5297, 0.625, 0.4865, 0.625, 0.625, 0.625, 0.625, 0.625, 0.5518, 0.625, 0.625, 0.625, 0.7635, 0.625, 0.6982, 0.625, 0.625, 0.625, 0.7635, 0.625, 0.902, 0.625, 0.7203, 0.625, 0.6982, 0.625, 0.5297, 0.625, 0.5518, 0.625, 0.5518, 0.625, 0.5297, 0.625, 0.7203, 0.625, 0.7285, 0.625, 0.7285, 0.625, 0.7203, 0.625, 0.5779, 0.625, 0.5605, 0.625, 0.5605, 0.625, 0.5779, 0.625, 0.7251, 0.625, 0.7021, 0.625, 0.7021, 0.625, 0.7251, 0.625, 0.5479, 0.625, 0.5249, 0.625, 0.5249, 0.625, 0.5479, 0.625, 0.7285, 0.625, 0.7251, 0.625, 0.7251, 0.625, 0.7285, 0.625, 0.5249, 0.625, 0.5215, 0.625, 0.5215, 0.625, 0.5249, 0.625, 0.7021, 0.625, 0.6895, 0.625, 0.6895, 0.625, 0.7021, 0.625, 0.5215, 0.625, 0.5297, 0.625, 0.5297, 0.625, 0.5215, 0.625, 0.6895, 0.625, 0.6721, 0.625, 0.6721, 0.625, 0.6895, 0.625, 0.5297, 0.625, 0.5518, 0.625, 0.5518, 0.625, 0.5297, 0.625, 0.6721, 0.625, 0.625, 0.625, 0.625, 0.625, 0.6721, 0.625, 0.5518, 0.625, 0.625, 0.625, 0.625, 0.625, 0.5518, 0.625, 0.7203, 0.625, 0.7285, 0.625, 0.7285, 0.625, 0.7203, 0.625, 0.6982, 0.625, 0.7203, 0.625, 0.7203, 0.625, 0.6982, 0.625, 0.5479, 0.625, 0.5249, 0.625, 0.5249, 0.625, 0.5479, 0.625, 0.5249, 0.625, 0.5215, 0.625, 0.5215, 0.625, 0.5249, 0.625, 0.6721, 0.625, 0.625, 0.625, 0.625, 0.625, 0.6721, 0.625, 0.5518, 0.625, 0.625, 0.625, 0.625, 0.625, 0.5518, 0.625, 0.625, 0.625, 0.5779, 0.625, 0.5779, 0.625, 0.625, 0.625, 0.7203, 0.625, 0.7285, 0.625, 0.7285, 0.625, 0.7203, 0.625, 0.625, 0.625, 0.6982, 0.625, 0.6982, 0.625, 0.625, 0.625, 0.5779, 0.625, 0.5605, 0.625, 0.5605, 0.625, 0.5779, 0.625, 0.6982, 0.625, 0.7203, 0.625, 0.7203, 0.625, 0.6982, 0.625, 0.5605, 0.625, 0.5479, 0.625, 0.5479, 0.625, 0.5605, 0.625, 0.7285, 0.625, 0.7251, 0.625, 0.7251, 0.625, 0.7285, 0.625, 0.5479, 0.625, 0.5249, 0.625, 0.5249, 0.625, 0.5479, 0.625, 0.7251, 0.625, 0.7021, 0.625, 0.7021, 0.625, 0.7251, 0.625, 0.5249, 0.625, 0.5215, 0.625, 0.5215, 0.625, 0.5249, 0.625, 0.7021, 0.625, 0.6895, 0.625, 0.6895, 0.625, 0.7021, 0.625, 0.5215, 0.625, 0.5297, 0.625, 0.5297, 0.625, 0.5215, 0.625, 0.6895, 0.625, 0.6721, 0.625, 0.6721, 0.625, 0.6895, 0.625, 0.6982, 0.625, 0.7203, 0.625, 0.7203, 0.625, 0.6982, 0.625, 0.7021, 0.625, 0.6895, 0.625, 0.6895, 0.625, 0.7021, 0.625, 0.5215, 0.625, 0.5297, 0.625, 0.5297, 0.625, 0.5215, 0.625, 0.6895, 0.625, 0.6721, 0.625, 0.6721, 0.625, 0.6895, 0.625, 0.5297, 0.625, 0.5518, 0.625, 0.5518, 0.625, 0.5297, 0.625, 0.6721, 0.625, 0.625, 0.625, 0.625, 0.625, 0.6721, 0.625, 0.5518, 0.625, 0.625, 0.625, 0.625, 0.625, 0.5518, 0.625, 0.625, 0.625, 0.5779, 0.625, 0.5779, 0.625, 0.625, 0.625, 0.7203, 0.625, 0.7285, 0.625, 0.7285, 0.625, 0.7203, 0.625, 0.625, 0.625, 0.6982, 0.625, 0.6982, 0.625, 0.625, 0.625, 0.5779, 0.625, 0.5605, 0.625, 0.5605, 0.625, 0.5779, 0.625, 0.6982, 0.625, 0.7203, 0.625, 0.7203, 0.625, 0.6982, 0.625, 0.5605, 0.625, 0.5479, 0.625, 0.5479, 0.625, 0.5605, 0.625, 0.7285, 0.625, 0.7251, 0.625, 0.7251, 0.625, 0.7285, 0.625, 0.5479, 0.625, 0.5249, 0.625, 0.5249, 0.625, 0.5479, 0.625, 0.7251, 0.625, 0.7021, 0.625, 0.7021, 0.625, 0.7251, 0.625, 0.6721, 0.625, 0.625, 0.625, 0.625, 0.625, 0.6721, 0.625, 0.5605, 0.625, 0.5479, 0.625, 0.5479, 0.625, 0.5605, 0.625, 0.7285, 0.625, 0.7251, 0.625, 0.7251, 0.625, 0.7285, 0.625, 0.5479, 0.625, 0.5249, 0.625, 0.5249, 0.625, 0.5479, 0.625, 0.7251, 0.625, 0.7021, 0.625, 0.7021, 0.625, 0.7251, 0.625, 0.5249, 0.625, 0.5215, 0.625, 0.5215, 0.625, 0.5249, 0.625, 0.7021, 0.625, 0.6895, 0.625, 0.6895, 0.625, 0.7021, 0.625, 0.5215, 0.625, 0.5297, 0.625, 0.5297, 0.625, 0.5215, 0.625, 0.6895, 0.625, 0.6721, 0.625, 0.6721, 0.625, 0.6895, 0.625, 0.5297, 0.625, 0.5518, 0.625, 0.5518, 0.625, 0.5297, 0.625, 0.6721, 0.625, 0.625, 0.625, 0.625, 0.625, 0.6721, 0.625, 0.5518, 0.625, 0.625, 0.625, 0.625, 0.625, 0.5518, 0.625, 0.625, 0.625, 0.5779, 0.625, 0.5779, 0.625, 0.625, 0.625, 0.7203, 0.625, 0.7285, 0.625, 0.7285, 0.625, 0.7203, 0.625, 0.625, 0.625, 0.6982, 0.625, 0.6982, 0.625, 0.625, 0.625, 0.5779, 0.625, 0.5605, 0.625, 0.5605, 0.625, 0.5779, 0.625, 0.5215, 0.625, 0.5297, 0.625, 0.5297, 0.625, 0.5215, 0.625, 0.5518, 0.625, 0.625, 0.625, 0.625, 0.625, 0.5518, 0.625, 0.625, 0.625, 0.5779, 0.625, 0.5779, 0.625, 0.625, 0.625, 0.7203, 0.625, 0.7285, 0.625, 0.7285, 0.625, 0.7203, 0.625, 0.625, 0.625, 0.6982, 0.625, 0.6982, 0.625, 0.625, 0.625, 0.5779, 0.625, 0.5605, 0.625, 0.5605, 0.625, 0.5779, 0.625, 0.6982, 0.625, 0.7203, 0.625, 0.7203, 0.625, 0.6982, 0.625, 0.5605, 0.625, 0.5479, 0.625, 0.5479, 0.625, 0.5605, 0.625, 0.7285, 0.625, 0.7251, 0.625, 0.7251, 0.625, 0.7285, 0.625, 0.5479, 0.625, 0.5249, 0.625, 0.5249, 0.625, 0.5479, 0.625, 0.7251, 0.625, 0.7021, 0.625, 0.7021, 0.625, 0.7251, 0.625, 0.5249, 0.625, 0.5215, 0.625, 0.5215, 0.625, 0.5249, 0.625, 0.7021, 0.625, 0.6895, 0.625, 0.6895, 0.625, 0.7021, 0.625, 0.5215, 0.625, 0.5297, 0.625, 0.5297, 0.625, 0.5215, 0.625, 0.6895, 0.625, 0.6721, 0.625, 0.6721, 0.625, 0.6895, 0.625, 0.5297, 0.625, 0.5518, 0.625, 0.5518, 0.625, 0.5297, 0.625, 0.7285, 0.625, 0.7251, 0.625, 0.7251, 0.625, 0.7285, 0.625, 0.6895, 0.625, 0.6721, 0.625, 0.6721, 0.625, 0.6895, 0.625, 0.5297, 0.625, 0.5518, 0.625, 0.5518, 0.625, 0.5297, 0.625, 0.6721, 0.625, 0.625, 0.625, 0.625, 0.625, 0.6721, 0.625, 0.5518, 0.625, 0.625, 0.625, 0.625, 0.625, 0.5518, 0.625, 0.625, 0.625, 0.5779, 0.625, 0.5779, 0.625, 0.625, 0.625, 0.5779, 0.625, 0.5605, 0.625, 0.5605, 0.625, 0.5779, 0.625, 0.6932, 0.625, 0.6954, 0.625, 0.6963, 0.625, 0.6822, 0.625, 0.679, 0.625, 0.67, 0.625, 0.625, 0.625, 0.58, 0.625, 0.571, 0.625, 0.5678, 0.625, 0.5537, 0.625, 0.5546, 0.625, 0.5568, 0.625, 0.5666, 0.625, 0.625, 0.625, 0.6834, 0.625, 0.7251, 0.625, 0.7021, 0.625, 0.7021, 0.625, 0.7251, 0.625, 0.5605, 0.625, 0.5479, 0.625, 0.5479, 0.625, 0.5605, 0.625, 0.625, 0.625, 0.6982, 0.625, 0.6982, 0.625, 0.625, 0.625, 0.5479, 0.625, 0.5249, 0.625, 0.5249, 0.625, 0.5479, 0.625, 0.6982, 0.625, 0.7203, 0.625, 0.7203, 0.625, 0.6982, 0.625, 0.5249, 0.625, 0.5215, 0.625, 0.5215, 0.625, 0.5249, 0.625, 0.7021, 0.625, 0.6895, 0.625, 0.6895, 0.625, 0.7021, 0.625, 0.6954, 0.625, 0.6932, 0.625, 0.7065, 0.625, 0.7119, 0.625, 0.7119, 0.625, 0.7065, 0.625, 0.72, 0.625, 0.7283, 0.625, 0.7283, 0.625, 0.72, 0.625, 0.7203, 0.625, 0.7285, 0.625, 0.6932, 0.625, 0.6834, 0.625, 0.6908, 0.625, 0.7065, 0.625, 0.7065, 0.625, 0.6908, 0.625, 0.6981, 0.625, 0.72, 0.625, 0.72, 0.625, 0.6981, 0.625, 0.6982, 0.625, 0.7203, 0.625, 0.6963, 0.625, 0.6954, 0.625, 0.7119, 0.625, 0.7109, 0.625, 0.7109, 0.625, 0.7119, 0.625, 0.7283, 0.625, 0.7248, 0.625, 0.7248, 0.625, 0.7283, 0.625, 0.7285, 0.625, 0.7251, 0.625, 0.6822, 0.625, 0.6963, 0.625, 0.7109, 0.625, 0.6923, 0.625, 0.6923, 0.625, 0.7109, 0.625, 0.7248, 0.625, 0.702, 0.625, 0.702, 0.625, 0.7248, 0.625, 0.7251, 0.625, 0.7021, 0.625, 0.679, 0.625, 0.6822, 0.625, 0.6923, 0.625, 0.6842, 0.625, 0.6842, 0.625, 0.6923, 0.625, 0.702, 0.625, 0.6894, 0.625, 0.6894, 0.625, 0.702, 0.625, 0.7021, 0.625, 0.6895, 0.625, 0.67, 0.625, 0.679, 0.625, 0.6842, 0.625, 0.6709, 0.625, 0.6709, 0.625, 0.6842, 0.625, 0.6894, 0.625, 0.6721, 0.625, 0.6721, 0.625, 0.6894, 0.625, 0.6895, 0.625, 0.6721, 0.625, 0.625, 0.625, 0.67, 0.625, 0.6709, 0.625, 0.625, 0.625, 0.625, 0.625, 0.6709, 0.625, 0.6721, 0.625, 0.625, 0.625, 0.625, 0.625, 0.6721, 0.625, 0.6721, 0.625, 0.625, 0.625, 0.58, 0.625, 0.625, 0.625, 0.625, 0.625, 0.5791, 0.625, 0.5791, 0.625, 0.625, 0.625, 0.625, 0.625, 0.5779, 0.625, 0.5779, 0.625, 0.625, 0.625, 0.625, 0.625, 0.5779, 0.625, 0.571, 0.625, 0.58, 0.625, 0.5791, 0.625, 0.5658, 0.625, 0.5658, 0.625, 0.5791, 0.625, 0.5779, 0.625, 0.5606, 0.625, 0.5606, 0.625, 0.5779, 0.625, 0.5779, 0.625, 0.5605, 0.625, 0.5678, 0.625, 0.571, 0.625, 0.5658, 0.625, 0.5577, 0.625, 0.5577, 0.625, 0.5658, 0.625, 0.5606, 0.625, 0.548, 0.625, 0.548, 0.625, 0.5606, 0.625, 0.5605, 0.625, 0.5479, 0.625, 0.5537, 0.625, 0.5678, 0.625, 0.5577, 0.625, 0.5391, 0.625, 0.5391, 0.625, 0.5577, 0.625, 0.548, 0.625, 0.5252, 0.625, 0.5252, 0.625, 0.548, 0.625, 0.5479, 0.625, 0.5249, 0.625, 0.5546, 0.625, 0.5537, 0.625, 0.5391, 0.625, 0.5381, 0.625, 0.5381, 0.625, 0.5391, 0.625, 0.5252, 0.625, 0.5217, 0.625, 0.5217, 0.625, 0.5252, 0.625, 0.5249, 0.625, 0.5215, 0.625, 0.5568, 0.625, 0.5546, 0.625, 0.5381, 0.625, 0.5435, 0.625, 0.5435, 0.625, 0.5381, 0.625, 0.5217, 0.625, 0.53, 0.625, 0.53, 0.625, 0.5217, 0.625, 0.5215, 0.625, 0.5297, 0.625, 0.5666, 0.625, 0.5568, 0.625, 0.5435, 0.625, 0.5592, 0.625, 0.5592, 0.625, 0.5435, 0.625, 0.53, 0.625, 0.5519, 0.625, 0.5519, 0.625, 0.53, 0.625, 0.5297, 0.625, 0.5518, 0.625, 0.625, 0.625, 0.5666, 0.625, 0.5592, 0.625, 0.625, 0.625, 0.625, 0.625, 0.5592, 0.625, 0.5519, 0.625, 0.625, 0.625, 0.625, 0.625, 0.5519, 0.625, 0.5518, 0.625, 0.625, 0.625, 0.6834, 0.625, 0.625, 0.625, 0.625, 0.625, 0.6908, 0.625, 0.6908, 0.625, 0.625, 0.625, 0.625, 0.625, 0.6981, 0.625, 0.6981, 0.625, 0.625, 0.625, 0.625, 0.625, 0.6982, 0.625, 0.7203, 0.625, 0.7285, 0.625, 0.7285, 0.625, 0.7203, 0.625, 0.3453, 0.625, 0.4871, 0.625, 0.489, 0.625, 0.336, 0.625, 0.9047, 0.625, 0.8633, 0.625, 0.8628, 0.625, 0.914, 0.625, 0.4251, 0.625, 0.3867, 0.625, 0.3872, 0.625, 0.4251, 0.625, 0.4871, 0.625, 0.625, 0.625, 0.625, 0.625, 0.489, 0.625, 0.4635, 0.625, 0.4251, 0.625, 0.4251, 0.625, 0.463, 0.625, 0.8249, 0.625, 0.7865, 0.625, 0.787, 0.625, 0.8249, 0.625, 0.6862, 0.625, 0.625, 0.625, 0.625, 0.625, 0.6853, 0.625, 0.8633, 0.625, 0.8249, 0.625, 0.8249, 0.625, 0.8628, 0.625, 0.902, 0.625, 0.8634, 0.625, 0.8634, 0.625, 0.902, 0.625, 0.7491, 0.625, 0.6862, 0.625, 0.6853, 0.625, 0.7532, 0.625, 0.7865, 0.625, 0.7491, 0.625, 0.7532, 0.625, 0.787, 0.625, 0.625, 0.625, 0.7629, 0.625, 0.761, 0.625, 0.625, 0.625, 0.5009, 0.625, 0.4635, 0.625, 0.463, 0.625, 0.4968, 0.625, 0.625, 0.625, 0.5638, 0.625, 0.5647, 0.625, 0.625, 0.625, 0.5636, 0.625, 0.5021, 0.625, 0.5021, 0.625, 0.5636, 0.625, 0.3866, 0.625, 0.348, 0.625, 0.348, 0.625, 0.3866, 0.625, 0.3872, 0.625, 0.336, 0.625, 0.348, 0.625, 0.3866, 0.625, 0.761, 0.625, 0.914, 0.625, 0.902, 0.625, 0.7635, 0.625, 0.4251, 0.625, 0.3872, 0.625, 0.3866, 0.625, 0.4251, 0.625, 0.8634, 0.625, 0.8249, 0.625, 0.8249, 0.625, 0.8634, 0.625, 0.489, 0.625, 0.625, 0.625, 0.625, 0.625, 0.4865, 0.625, 0.8249, 0.625, 0.787, 0.625, 0.7864, 0.625, 0.8249, 0.625, 0.463, 0.625, 0.4251, 0.625, 0.4251, 0.625, 0.4636, 0.625, 0.6853, 0.625, 0.625, 0.625, 0.625, 0.625, 0.6864, 0.625, 0.914, 0.625, 0.8628, 0.625, 0.8634, 0.625, 0.902, 0.625, 0.7532, 0.625, 0.6853, 0.625, 0.6864, 0.625, 0.7479, 0.625, 0.787, 0.625, 0.7532, 0.625, 0.7479, 0.625, 0.7864, 0.625, 0.625, 0.625, 0.761, 0.625, 0.7635, 0.625, 0.625, 0.625, 0.5647, 0.625, 0.4968, 0.625, 0.5021, 0.625, 0.5636, 0.625, 0.625, 0.625, 0.5647, 0.625, 0.5636, 0.625, 0.625, 0.625, 0.4968, 0.625, 0.463, 0.625, 0.4636, 0.625, 0.5021, 0.625, 0.336, 0.625, 0.489, 0.625, 0.4865, 0.625, 0.348, 0.625, 0.336, 0.625, 0.3872, 0.625, 0.3872, 0.625, 0.336, 0.625, 0.914, 0.625, 0.761, 0.625, 0.761, 0.625, 0.914, 0.625, 0.3872, 0.625, 0.4251, 0.625, 0.4251, 0.625, 0.3872, 0.625, 0.625, 0.625, 0.489, 0.625, 0.489, 0.625, 0.625, 0.625, 0.4251, 0.625, 0.463, 0.625, 0.463, 0.625, 0.4251, 0.625, 0.787, 0.625, 0.8249, 0.625, 0.8249, 0.625, 0.787, 0.625, 0.625, 0.625, 0.6853, 0.625, 0.6853, 0.625, 0.625, 0.625, 0.8249, 0.625, 0.8628, 0.625, 0.8628, 0.625, 0.8249, 0.625, 0.8628, 0.625, 0.914, 0.625, 0.914, 0.625, 0.8628, 0.625, 0.6853, 0.625, 0.7532, 0.625, 0.7532, 0.625, 0.6853, 0.625, 0.7532, 0.625, 0.787, 0.625, 0.787, 0.625, 0.7532, 0.625, 0.761, 0.625, 0.625, 0.625, 0.625, 0.625, 0.761, 0.625, 0.4968, 0.625, 0.5647, 0.625, 0.5647, 0.625, 0.4968, 0.625, 0.5647, 0.625, 0.625, 0.625, 0.625, 0.625, 0.5647, 0.625, 0.463, 0.625, 0.4968, 0.625, 0.4968, 0.625, 0.463, 0.625, 0.489, 0.625, 0.336, 0.625, 0.336, 0.625, 0.489, 0.625, 0.8628, 0.625, 0.8249, 0.625, 0.8249, 0.625, 0.8634, 0.625, 0.3453, 0.625, 0.3867, 0.625, 0.3866, 0.625, 0.348, 0.625, 0.348, 0.625, 0.3866, 0.625, 0.3866, 0.625, 0.348, 0.625, 0.9047, 0.625, 0.7629, 0.625, 0.7635, 0.625, 0.902, 0.625, 0.902, 0.625, 0.7635, 0.625, 0.7635, 0.625, 0.902, 0.625, 0.3867, 0.625, 0.4251, 0.625, 0.4251, 0.625, 0.3866, 0.625, 0.3866, 0.625, 0.4251, 0.625, 0.4251, 0.625, 0.3866, 0.625, 0.625, 0.625, 0.4871, 0.625, 0.4865, 0.625, 0.625, 0.625, 0.625, 0.625, 0.4865, 0.625, 0.4865, 0.625, 0.625, 0.625, 0.4251, 0.625, 0.4635, 0.625, 0.4636, 0.625, 0.4251, 0.625, 0.4251, 0.625, 0.4636, 0.625, 0.4636, 0.625, 0.4251, 0.625, 0.7865, 0.625, 0.8249, 0.625, 0.8249, 0.625, 0.7864, 0.625, 0.7864, 0.625, 0.8249, 0.625, 0.8249, 0.625, 0.7864, 0.625, 0.625, 0.625, 0.6862, 0.625, 0.6864, 0.625, 0.625, 0.625, 0.625, 0.625, 0.6864, 0.625, 0.6864, 0.625, 0.625, 0.625, 0.8249, 0.625, 0.8633, 0.625, 0.8634, 0.625, 0.8249, 0.625, 0.8249, 0.625, 0.8634, 0.625, 0.8634, 0.625, 0.8249, 0.625, 0.8633, 0.625, 0.9047, 0.625, 0.902, 0.625, 0.8634, 0.625, 0.8634, 0.625, 0.902, 0.625, 0.902, 0.625, 0.8634, 0.625, 0.6862, 0.625, 0.7491, 0.625, 0.7479, 0.625, 0.6864, 0.625, 0.6864, 0.625, 0.7479, 0.625, 0.7479, 0.625, 0.6864, 0.625, 0.7491, 0.625, 0.7865, 0.625, 0.7864, 0.625, 0.7479, 0.625, 0.7479, 0.625, 0.7864, 0.625, 0.7864, 0.625, 0.7479, 0.625, 0.7629, 0.625, 0.625, 0.625, 0.625, 0.625, 0.7635, 0.625, 0.7635, 0.625, 0.625, 0.625, 0.625, 0.625, 0.7635, 0.625, 0.5009, 0.625, 0.5638, 0.625, 0.5636, 0.625, 0.5021, 0.625, 0.5021, 0.625, 0.5636, 0.625, 0.5636, 0.625, 0.5021, 0.625, 0.5638, 0.625, 0.625, 0.625, 0.625, 0.625, 0.5636, 0.625, 0.5636, 0.625, 0.625, 0.625, 0.625, 0.625, 0.5636, 0.625, 0.4635, 0.625, 0.5009, 0.625, 0.5021, 0.625, 0.4636, 0.625, 0.4636, 0.625, 0.5021, 0.625, 0.5021, 0.625, 0.4636, 0.625, 0.4871, 0.625, 0.3453, 0.625, 0.348, 0.625, 0.4865, 0.625, 0.4865, 0.625, 0.348, 0.625, 0.348, 0.625, 0.4865, 0.625, 0.8634, 0.625, 0.8249, 0.625, 0.8249, 0.625, 0.8634, 0.625, 0.625, 0.625, 0.6982, 0.625, 0.6982, 0.625, 0.625, 0.625, 0.625, 0.625, 0.6982, 0.625, 0.6982, 0.625, 0.625, 0.625, 0.625, 0.625, 0.5779, 0.625, 0.5779, 0.625, 0.625, 0.625, 0.7635, 0.625, 0.902, 0.625, 0.902, 0.625, 0.7635, 0.625, 0.5518, 0.625, 0.625, 0.625, 0.625, 0.625, 0.5518, 0.625, 0.6721, 0.625, 0.625, 0.625, 0.625, 0.625, 0.6721, 0.625, 0.5297, 0.625, 0.5518, 0.625, 0.5518, 0.625, 0.5297, 0.625, 0.6895, 0.625, 0.6721, 0.625, 0.6721, 0.625, 0.6895, 0.625, 0.5215, 0.625, 0.5297, 0.625, 0.5297, 0.625, 0.5215, 0.625, 0.7021, 0.625, 0.6895, 0.625, 0.6895, 0.625, 0.7021, 0.625, 0.5249, 0.625, 0.5215, 0.625, 0.5215, 0.625, 0.5249, 0.625, 0.7251, 0.625, 0.7021, 0.625, 0.7021, 0.625, 0.7251, 0.625, 0.7285, 0.625, 0.7251, 0.625, 0.7251, 0.625, 0.7285, 0.625, 0.625, 0.625, 0.5779, 0.625, 0.5779, 0.625, 0.625, 0.625, 0.6982, 0.625, 0.7203, 0.625, 0.7203, 0.625, 0.6982, 0.625, 0.5779, 0.625, 0.5605, 0.625, 0.5605, 0.625, 0.5779, 0.625, 0.7635, 0.625, 0.902, 0.625, 0.902, 0.625, 0.7635, 0.625, 0.625, 0.625, 0.7635, 0.625, 0.7635, 0.625, 0.625, 0.625, 0.348, 0.625, 0.4865, 0.625, 0.4865, 0.625, 0.348, 0.625, 0.5021, 0.625, 0.4636, 0.625, 0.4636, 0.625, 0.5021, 0.625, 0.902, 0.625, 0.8634, 0.625, 0.8634, 0.625, 0.902, 0.625, 0.7864, 0.625, 0.7479, 0.625, 0.7479, 0.625, 0.7864, 0.625, 0.4251, 0.625, 0.3866, 0.625, 0.3866, 0.625, 0.4251, 0.625, 0.625, 0.625, 0.5636, 0.625, 0.5636, 0.625, 0.625, 0.625, 0.625, 0.625, 0.7635, 0.625, 0.7635, 0.625, 0.625, 0.625, 0.4865, 0.625, 0.625, 0.625, 0.625, 0.625, 0.4865, 0.625, 0.5636, 0.625, 0.5021, 0.625, 0.5021, 0.625, 0.5636, 0.625, 0.6864, 0.625, 0.625, 0.625, 0.625, 0.625, 0.6864, 0.625, 0.3866, 0.625, 0.348, 0.625, 0.348, 0.625, 0.3866, 0.625, 0.4865, 0.625, 0.625, 0.625, 0.625, 0.625, 0.4865, 0.625, 0.5021, 0.625, 0.4636, 0.625, 0.4636, 0.625, 0.5021, 0.625, 0.348, 0.625, 0.4865, 0.625, 0.4865, 0.625, 0.348, 0.625, 0.6982, 0.625, 0.625, 0.625, 0.625, 0.625, 0.6972, 0.625, 0.6972, 0.625, 0.625, 0.625, 0.625, 0.625, 0.6982, 0.625, 0.7285, 0.625, 0.7203, 0.625, 0.72, 0.625, 0.7285, 0.625, 0.7285, 0.625, 0.72, 0.625, 0.7203, 0.625, 0.7285, 0.625, 0.5779, 0.625, 0.625, 0.625, 0.625, 0.625, 0.5786, 0.625, 0.5786, 0.625, 0.625, 0.625, 0.625, 0.625, 0.5779, 0.625, 0.625, 0.625, 0.5518, 0.625, 0.5528, 0.625, 0.625, 0.625, 0.625, 0.625, 0.5528, 0.625, 0.5518, 0.625, 0.625, 0.625, 0.625, 0.625, 0.6721, 0.625, 0.6714, 0.625, 0.625, 0.625, 0.625, 0.625, 0.6714, 0.625, 0.6721, 0.625, 0.625, 0.625, 0.5518, 0.625, 0.5297, 0.625, 0.53, 0.625, 0.5528, 0.625, 0.5528, 0.625, 0.53, 0.625, 0.5297, 0.625, 0.5518, 0.625, 0.6721, 0.625, 0.6895, 0.625, 0.6894, 0.625, 0.6714, 0.625, 0.6714, 0.625, 0.6894, 0.625, 0.6895, 0.625, 0.6721, 0.625, 0.5297, 0.625, 0.5215, 0.625, 0.5215, 0.625, 0.53, 0.625, 0.53, 0.625, 0.5215, 0.625, 0.5215, 0.625, 0.5297, 0.625, 0.6895, 0.625, 0.7021, 0.625, 0.7024, 0.625, 0.6894, 0.625, 0.6894, 0.625, 0.7024, 0.625, 0.7021, 0.625, 0.6895, 0.625, 0.5215, 0.625, 0.5249, 0.625, 0.525, 0.625, 0.5215, 0.625, 0.5215, 0.625, 0.525, 0.625, 0.5249, 0.625, 0.5215, 0.625, 0.7021, 0.625, 0.7251, 0.625, 0.7249, 0.625, 0.7024, 0.625, 0.7024, 0.625, 0.7249, 0.625, 0.7251, 0.625, 0.7021, 0.625, 0.5249, 0.625, 0.5479, 0.625, 0.5476, 0.625, 0.525, 0.625, 0.525, 0.625, 0.5476, 0.625, 0.5479, 0.625, 0.5249, 0.625, 0.7251, 0.625, 0.7285, 0.625, 0.7285, 0.625, 0.7249, 0.625, 0.7249, 0.625, 0.7285, 0.625, 0.7285, 0.625, 0.7251, 0.625, 0.5479, 0.625, 0.5605, 0.625, 0.5606, 0.625, 0.5476, 0.625, 0.5476, 0.625, 0.5606, 0.625, 0.5605, 0.625, 0.5479, 0.625, 0.7203, 0.625, 0.6982, 0.625, 0.6972, 0.625, 0.72, 0.625, 0.72, 0.625, 0.6972, 0.625, 0.6982, 0.625, 0.7203, 0.625, 0.5605, 0.625, 0.5779, 0.625, 0.5786, 0.625, 0.5606, 0.625, 0.5606, 0.625, 0.5786, 0.625, 0.5779, 0.625, 0.5605, 0.625, 0.8634, 0.625, 0.902, 0.625, 0.8982, 0.625, 0.863, 0.625, 0.863, 0.625, 0.8982, 0.625, 0.902, 0.625, 0.8634, 0.625, 0.8249, 0.625, 0.8634, 0.625, 0.863, 0.625, 0.8249, 0.625, 0.8249, 0.625, 0.863, 0.625, 0.8634, 0.625, 0.8249, 0.625, 0.348, 0.625, 0.3866, 0.625, 0.387, 0.625, 0.3518, 0.625, 0.3518, 0.625, 0.387, 0.625, 0.3866, 0.625, 0.348, 0.625, 0.5021, 0.625, 0.5636, 0.625, 0.5642, 0.625, 0.5026, 0.625, 0.5026, 0.625, 0.5642, 0.625, 0.5636, 0.625, 0.5021, 0.625, 0.902, 0.625, 0.7635, 0.625, 0.7621, 0.625, 0.8982, 0.625, 0.8982, 0.625, 0.7621, 0.625, 0.7635, 0.625, 0.902, 0.625, 0.7479, 0.625, 0.7864, 0.625, 0.7868, 0.625, 0.7474, 0.625, 0.7474, 0.625, 0.7868, 0.625, 0.7864, 0.625, 0.7479, 0.625, 0.4251, 0.625, 0.4636, 0.625, 0.4632, 0.625, 0.4251, 0.625, 0.4251, 0.625, 0.4632, 0.625, 0.4636, 0.625, 0.4251, 0.625, 0.625, 0.625, 0.6864, 0.625, 0.6858, 0.625, 0.625, 0.625, 0.625, 0.625, 0.6858, 0.625, 0.6864, 0.625, 0.625, 0.625, 0.7635, 0.625, 0.625, 0.625, 0.625, 0.625, 0.7621, 0.625, 0.7621, 0.625, 0.625, 0.625, 0.625, 0.625, 0.7635, 0.625, 0.7864, 0.625, 0.8249, 0.625, 0.8249, 0.625, 0.7868, 0.625, 0.7868, 0.625, 0.8249, 0.625, 0.8249, 0.625, 0.7864, 0.625, 0.4636, 0.625, 0.5021, 0.625, 0.5026, 0.625, 0.4632, 0.625, 0.4632, 0.625, 0.5026, 0.625, 0.5021, 0.625, 0.4636, 0.625, 0.6864, 0.625, 0.7479, 0.625, 0.7474, 0.625, 0.6858, 0.625, 0.6858, 0.625, 0.7474, 0.625, 0.7479, 0.625, 0.6864, 0.625, 0.4865, 0.625, 0.348, 0.625, 0.3518, 0.625, 0.4879, 0.625, 0.4879, 0.625, 0.3518, 0.625, 0.348, 0.625, 0.4865, 0.625, 0.625, 0.625, 0.4865, 0.625, 0.4879, 0.625, 0.625, 0.625, 0.625, 0.625, 0.4879, 0.625, 0.4865, 0.625, 0.625, 0.625, 0.5636, 0.625, 0.625, 0.625, 0.625, 0.625, 0.5642, 0.625, 0.5642, 0.625, 0.625, 0.625, 0.625, 0.625, 0.5636, 0.625, 0.3866, 0.625, 0.4251, 0.625, 0.4251, 0.625, 0.387, 0.625, 0.387, 0.625, 0.4251, 0.625, 0.4251, 0.625, 0.3866, 0.625, 0.5605, 0.625, 0.5479, 0.625, 0.5479, 0.625, 0.5605])
me_cube_006.materials.append(mat_material_006)
me_cube_006.update()

# ---- objects
ob_bottle7 = bpy.data.objects.new('bottle7', me_cube_006)

# ---- transforms, parenting, visibility, modifiers, constraints
ob_bottle7.location = (0.0, 0.0, 0.0)
ob_bottle7.scale = (0.2051, 0.2051, 0.2051)

# ---- collection membership
col_collection.objects.link(ob_bottle7)

# ---- scene / render settings (as saved in the file)
scene.frame_start = 1; scene.frame_end = 250; scene.frame_set(1)
scene.render.engine = 'CYCLES'
scene.cycles.samples = 120
scene.cycles.sampling_pattern = 'TABULATED_SOBOL'
scene.cycles.use_light_tree = False
scene.view_settings.view_transform = 'Filmic'
bpy.context.view_layer.update()

# ---- added for rendering (the .blend has no active camera and no usable light): camera, sun
cam_auto = bpy.data.cameras.new('AutoCamera')
cam_auto.lens = 50.0
cam_auto.sensor_width = 36.0
cam_auto.clip_end = 1000.0
ob_auto_camera = bpy.data.objects.new('AutoCamera', cam_auto)
scene.collection.objects.link(ob_auto_camera)
ob_auto_camera.location = (1.1874, -1.42488, 1.51082)
ob_auto_camera.rotation_euler = (1.09748, -7.21219e-08, 0.694738)
scene.camera = ob_auto_camera
light_auto_sun = bpy.data.lights.new('AutoSun', 'SUN')
light_auto_sun.energy = 3.0
light_auto_sun.angle = 0.0523599
ob_auto_sun = bpy.data.objects.new('AutoSun', light_auto_sun)
scene.collection.objects.link(ob_auto_sun)
ob_auto_sun.rotation_euler = (0.872665, 0.174533, 0.523599)
bpy.context.view_layer.update()
